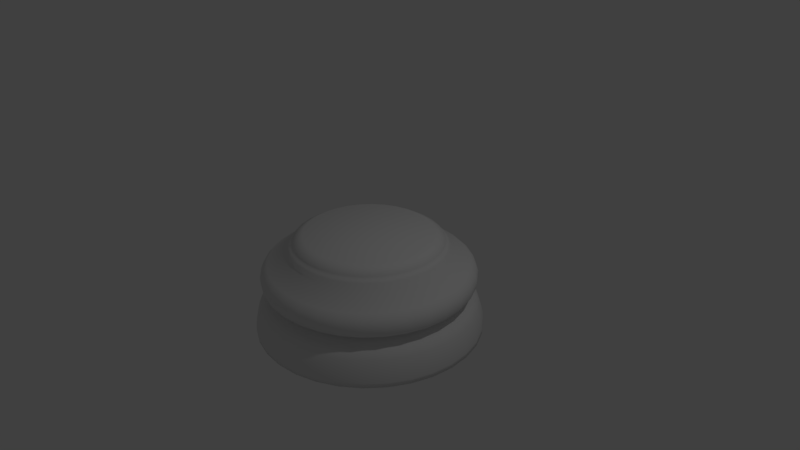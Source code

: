 # Source: chess_piece_base.blend  (saved by Blender 2.79.0; exported with 4.5.12 LTS)
import bpy
from mathutils import Matrix  # noqa: F401  (used for matrix-valued properties, if any)

bpy.ops.wm.read_factory_settings(use_empty=True)
scene = bpy.context.scene
scene.name = 'Scene'

# ---- collections
col_collection_1 = bpy.data.collections.new('Collection 1'); scene.collection.children.link(col_collection_1)

# ---- world
world_world = bpy.data.worlds.new('World'); scene.world = world_world
world_world.color = (0.05088, 0.05088, 0.05088)
world_world.use_sun_shadow = False
world_world.sun_shadow_jitter_overblur = 0.0
world_world.cycles.sampling_method = 'MANUAL'

# ---- cameras
cam_camera = bpy.data.cameras.new('Camera')
cam_camera.clip_end = 100.0
cam_camera.lens = 35.0
cam_camera.sensor_width = 32.0
cam_camera.sensor_height = 18.0
cam_camera.ortho_scale = 7.314
cam_camera.dof.focus_distance = 0.0
cam_camera.dof.aperture_fstop = 128.0

# ---- lights
light_lamp = bpy.data.lights.new('Lamp', 'POINT')
light_lamp.transmission_factor = 0.0
light_lamp.cutoff_distance = 30.0
light_lamp.energy = 100.0
light_lamp.shadow_buffer_clip_start = 1.001
light_lamp.shadow_soft_size = 0.1
light_lamp.shadow_maximum_resolution = 0.006
light_lamp.use_absolute_resolution = True

# ---- meshes
me_cylinder = bpy.data.meshes.new('Cylinder')
me_cylinder.from_pydata([(0.0, 1.5, -1.0), (7.751e-08, 0.8429, 0.3121), (0.2926, 1.471, -1.0), (0.1644, 0.8267, 0.3121), (0.574, 1.386, -1.0), (0.3226, 0.7788, 0.3121), (0.8334, 1.247, -1.0), (0.4683, 0.7009, 0.3121), (1.061, 1.061, -1.0), (0.596, 0.596, 0.3121), (1.247, 0.8334, -1.0), (0.7009, 0.4683, 0.3121), (1.386, 0.574, -1.0), (0.7788, 0.3226, 0.3121), (1.471, 0.2926, -1.0), (0.8267, 0.1644, 0.3121), (1.5, 1.132e-07, -1.0), (0.8429, 2.823e-07, 0.3121), (1.471, -0.2926, -1.0), (0.8267, -0.1644, 0.3121), (1.386, -0.574, -1.0), (0.7788, -0.3226, 0.3121), (1.247, -0.8334, -1.0), (0.7009, -0.4683, 0.3121), (1.061, -1.061, -1.0), (0.596, -0.596, 0.3121), (0.8334, -1.247, -1.0), (0.4683, -0.7009, 0.3121), (0.574, -1.386, -1.0), (0.3226, -0.7788, 0.3121), (0.2926, -1.471, -1.0), (0.1644, -0.8267, 0.3121), (-4.888e-07, -1.5, -1.0), (-1.971e-07, -0.8429, 0.3121), (-0.2926, -1.471, -1.0), (-0.1644, -0.8267, 0.3121), (-0.574, -1.386, -1.0), (-0.3226, -0.7788, 0.3121), (-0.8334, -1.247, -1.0), (-0.4683, -0.7009, 0.3121), (-1.061, -1.061, -1.0), (-0.596, -0.596, 0.3121), (-1.247, -0.8334, -1.0), (-0.7009, -0.4683, 0.3121), (-1.386, -0.574, -1.0), (-0.7788, -0.3226, 0.3121), (-1.471, -0.2926, -1.0), (-0.8267, -0.1644, 0.3121), (-1.5, 1.448e-06, -1.0), (-0.8429, 1.033e-06, 0.3121), (-1.471, 0.2926, -1.0), (-0.8267, 0.1644, 0.3121), (-1.386, 0.574, -1.0), (-0.7788, 0.3226, 0.3121), (-1.247, 0.8334, -1.0), (-0.7009, 0.4683, 0.3121), (-1.061, 1.061, -1.0), (-0.596, 0.596, 0.3121), (-0.8334, 1.247, -1.0), (-0.4683, 0.7009, 0.3121), (-0.574, 1.386, -1.0), (-0.3226, 0.7788, 0.3121), (-0.2926, 1.471, -1.0), (-0.1644, 0.8267, 0.3121), (4.049e-08, 1.161, -0.4645), (5.27e-08, 1.053, 0.0981), (0.2055, 1.033, 0.0981), (0.2266, 1.139, -0.4645), (0.4031, 0.9731, 0.0981), (0.4445, 1.073, -0.4645), (0.5852, 0.8758, 0.0981), (0.6453, 0.9657, -0.4645), (0.7448, 0.7448, 0.0981), (0.8213, 0.8213, -0.4645), (0.8758, 0.5852, 0.0981), (0.9657, 0.6453, -0.4645), (0.9731, 0.4031, 0.0981), (1.073, 0.4445, -0.4645), (1.033, 0.2055, 0.0981), (1.139, 0.2266, -0.4645), (1.053, 2.282e-07, 0.0981), (1.161, 1.951e-07, -0.4645), (1.033, -0.2055, 0.0981), (1.139, -0.2266, -0.4645), (0.9731, -0.4031, 0.0981), (1.073, -0.4445, -0.4645), (0.8758, -0.5852, 0.0981), (0.9657, -0.6453, -0.4645), (0.7448, -0.7448, 0.0981), (0.8213, -0.8213, -0.4645), (0.5852, -0.8758, 0.0981), (0.6453, -0.9657, -0.4645), (0.4031, -0.9731, 0.0981), (0.4445, -1.073, -0.4645), (0.2055, -1.033, 0.0981), (0.2266, -1.139, -0.4645), (-2.905e-07, -1.053, 0.0981), (-3.38e-07, -1.161, -0.4645), (-0.2055, -1.033, 0.0981), (-0.2266, -1.139, -0.4645), (-0.4031, -0.9731, 0.0981), (-0.4445, -1.073, -0.4645), (-0.5852, -0.8758, 0.0981), (-0.6453, -0.9657, -0.4645), (-0.7448, -0.7448, 0.0981), (-0.8213, -0.8213, -0.4645), (-0.8758, -0.5852, 0.0981), (-0.9657, -0.6453, -0.4645), (-0.9731, -0.4031, 0.0981), (-1.073, -0.4445, -0.4645), (-1.033, -0.2055, 0.0981), (-1.139, -0.2266, -0.4645), (-1.053, 1.166e-06, 0.0981), (-1.161, 1.229e-06, -0.4645), (-1.033, 0.2055, 0.0981), (-1.139, 0.2266, -0.4645), (-0.9731, 0.4031, 0.0981), (-1.073, 0.4445, -0.4645), (-0.8758, 0.5852, 0.0981), (-0.9657, 0.6453, -0.4645), (-0.7448, 0.7448, 0.0981), (-0.8213, 0.8213, -0.4645), (-0.5852, 0.8758, 0.0981), (-0.6453, 0.9657, -0.4645), (-0.4031, 0.9731, 0.0981), (-0.4445, 1.073, -0.4645), (-0.2055, 1.033, 0.0981), (-0.2266, 1.139, -0.4645), (0.0, 1.5, -0.9378), (8.033e-09, 1.432, -0.6525), (3.842e-09, 1.468, -0.7491), (1.048e-09, 1.492, -0.8493), (0.2926, 1.471, -0.9378), (0.291, 1.463, -0.8493), (0.2863, 1.44, -0.7491), (0.2794, 1.404, -0.6525), (0.574, 1.386, -0.9378), (0.5708, 1.378, -0.8493), (0.5617, 1.356, -0.7491), (0.548, 1.323, -0.6525), (0.8334, 1.247, -0.9378), (0.8287, 1.24, -0.8493), (0.8154, 1.22, -0.7491), (0.7956, 1.191, -0.6525), (1.061, 1.061, -0.9378), (1.055, 1.055, -0.8493), (1.038, 1.038, -0.7491), (1.013, 1.013, -0.6525), (1.247, 0.8334, -0.9378), (1.24, 0.8287, -0.8493), (1.22, 0.8154, -0.7491), (1.191, 0.7956, -0.6525), (1.386, 0.574, -0.9378), (1.378, 0.5708, -0.8493), (1.356, 0.5617, -0.7491), (1.323, 0.548, -0.6525), (1.471, 0.2926, -0.9378), (1.463, 0.291, -0.8493), (1.44, 0.2863, -0.7491), (1.404, 0.2794, -0.6525), (1.5, 1.132e-07, -0.9378), (1.492, 1.154e-07, -0.8493), (1.468, 1.215e-07, -0.7491), (1.432, 1.308e-07, -0.6525), (1.471, -0.2926, -0.9378), (1.463, -0.291, -0.8493), (1.44, -0.2863, -0.7491), (1.404, -0.2794, -0.6525), (1.386, -0.574, -0.9378), (1.378, -0.5708, -0.8493), (1.356, -0.5617, -0.7491), (1.323, -0.548, -0.6525), (1.247, -0.8334, -0.9378), (1.24, -0.8287, -0.8493), (1.22, -0.8154, -0.7491), (1.191, -0.7956, -0.6525), (1.061, -1.061, -0.9378), (1.055, -1.055, -0.8493), (1.038, -1.038, -0.7491), (1.013, -1.013, -0.6525), (0.8334, -1.247, -0.9378), (0.8287, -1.24, -0.8493), (0.8154, -1.22, -0.7491), (0.7956, -1.191, -0.6525), (0.574, -1.386, -0.9378), (0.5708, -1.378, -0.8493), (0.5617, -1.356, -0.7491), (0.548, -1.323, -0.6525), (0.2926, -1.471, -0.9378), (0.291, -1.463, -0.8493), (0.2863, -1.44, -0.7491), (0.2794, -1.404, -0.6525), (-4.888e-07, -1.5, -0.9378), (-4.849e-07, -1.492, -0.8493), (-4.744e-07, -1.468, -0.7491), (-4.585e-07, -1.432, -0.6525), (-0.2926, -1.471, -0.9378), (-0.291, -1.463, -0.8493), (-0.2863, -1.44, -0.7491), (-0.2794, -1.404, -0.6525), (-0.574, -1.386, -0.9378), (-0.5708, -1.378, -0.8493), (-0.5617, -1.356, -0.7491), (-0.548, -1.323, -0.6525), (-0.8334, -1.247, -0.9378), (-0.8287, -1.24, -0.8493), (-0.8154, -1.22, -0.7491), (-0.7956, -1.191, -0.6525), (-1.061, -1.061, -0.9378), (-1.055, -1.055, -0.8493), (-1.038, -1.038, -0.7491), (-1.013, -1.013, -0.6525), (-1.247, -0.8334, -0.9378), (-1.24, -0.8287, -0.8493), (-1.22, -0.8154, -0.7491), (-1.191, -0.7956, -0.6525), (-1.386, -0.574, -0.9378), (-1.378, -0.5708, -0.8493), (-1.356, -0.5617, -0.7491), (-1.323, -0.548, -0.6525), (-1.471, -0.2926, -0.9378), (-1.463, -0.291, -0.8493), (-1.44, -0.2863, -0.7491), (-1.404, -0.2794, -0.6525), (-1.5, 1.448e-06, -0.9378), (-1.492, 1.443e-06, -0.8493), (-1.468, 1.428e-06, -0.7491), (-1.432, 1.405e-06, -0.6525), (-1.471, 0.2926, -0.9378), (-1.463, 0.291, -0.8493), (-1.44, 0.2863, -0.7491), (-1.404, 0.2794, -0.6525), (-1.386, 0.574, -0.9378), (-1.378, 0.5708, -0.8493), (-1.356, 0.5617, -0.7491), (-1.323, 0.548, -0.6525), (-1.247, 0.8334, -0.9378), (-1.24, 0.8287, -0.8493), (-1.22, 0.8154, -0.7491), (-1.191, 0.7956, -0.6525), (-1.061, 1.061, -0.9378), (-1.055, 1.055, -0.8493), (-1.038, 1.038, -0.7491), (-1.013, 1.013, -0.6525), (-0.8334, 1.247, -0.9378), (-0.8287, 1.24, -0.8493), (-0.8154, 1.22, -0.7491), (-0.7956, 1.191, -0.6525), (-0.574, 1.386, -0.9378), (-0.5708, 1.378, -0.8493), (-0.5617, 1.356, -0.7491), (-0.548, 1.323, -0.6525), (-0.2926, 1.471, -0.9378), (-0.291, 1.463, -0.8493), (-0.2863, 1.44, -0.7491), (-0.2794, 1.404, -0.6525), (2.197e-08, 1.314, -0.07825), (1.49e-08, 1.375, -0.1405), (1.094e-08, 1.408, -0.2212), (0.2563, 1.289, -0.07825), (0.2746, 1.381, -0.2212), (0.2683, 1.349, -0.1405), (0.5028, 1.214, -0.07825), (0.5387, 1.3, -0.2212), (0.5263, 1.271, -0.1405), (0.7299, 1.092, -0.07825), (0.782, 1.17, -0.2212), (0.764, 1.143, -0.1405), (0.929, 0.929, -0.07825), (0.9953, 0.9953, -0.2212), (0.9724, 0.9724, -0.1405), (1.092, 0.7299, -0.07825), (1.17, 0.782, -0.2212), (1.143, 0.764, -0.1405), (1.214, 0.5028, -0.07825), (1.3, 0.5387, -0.2212), (1.271, 0.5263, -0.1405), (1.289, 0.2563, -0.07825), (1.381, 0.2746, -0.2212), (1.349, 0.2683, -0.1405), (1.314, 1.612e-07, -0.07825), (1.408, 1.374e-07, -0.2212), (1.375, 1.455e-07, -0.1405), (1.289, -0.2563, -0.07825), (1.381, -0.2746, -0.2212), (1.349, -0.2683, -0.1405), (1.214, -0.5028, -0.07825), (1.3, -0.5387, -0.2212), (1.271, -0.5263, -0.1405), (1.092, -0.7299, -0.07825), (1.17, -0.782, -0.2212), (1.143, -0.764, -0.1405), (0.929, -0.929, -0.07825), (0.9953, -0.9953, -0.2212), (0.9724, -0.9724, -0.1405), (0.7299, -1.092, -0.07825), (0.782, -1.17, -0.2212), (0.764, -1.143, -0.1405), (0.5028, -1.214, -0.07825), (0.5387, -1.3, -0.2212), (0.5263, -1.271, -0.1405), (0.2563, -1.289, -0.07825), (0.2746, -1.381, -0.2212), (0.2683, -1.349, -0.1405), (-4.061e-07, -1.314, -0.07825), (-4.477e-07, -1.408, -0.2212), (-4.335e-07, -1.375, -0.1405), (-0.2563, -1.289, -0.07825), (-0.2746, -1.381, -0.2212), (-0.2683, -1.349, -0.1405), (-0.5028, -1.214, -0.07825), (-0.5387, -1.3, -0.2212), (-0.5263, -1.271, -0.1405), (-0.7299, -1.092, -0.07825), (-0.782, -1.17, -0.2212), (-0.764, -1.143, -0.1405), (-0.929, -0.929, -0.07825), (-0.9953, -0.9953, -0.2212), (-0.9724, -0.9724, -0.1405), (-1.092, -0.7299, -0.07825), (-1.17, -0.782, -0.2212), (-1.143, -0.764, -0.1405), (-1.214, -0.5028, -0.07825), (-1.3, -0.5387, -0.2212), (-1.271, -0.5263, -0.1405), (-1.289, -0.2563, -0.07825), (-1.381, -0.2746, -0.2212), (-1.349, -0.2683, -0.1405), (-1.314, 1.331e-06, -0.07825), (-1.408, 1.39e-06, -0.2212), (-1.375, 1.369e-06, -0.1405), (-1.289, 0.2563, -0.07825), (-1.381, 0.2746, -0.2212), (-1.349, 0.2683, -0.1405), (-1.214, 0.5028, -0.07825), (-1.3, 0.5387, -0.2212), (-1.271, 0.5263, -0.1405), (-1.092, 0.7299, -0.07825), (-1.17, 0.782, -0.2212), (-1.143, 0.764, -0.1405), (-0.929, 0.929, -0.07825), (-0.9953, 0.9953, -0.2212), (-0.9724, 0.9724, -0.1405), (-0.7299, 1.092, -0.07825), (-0.782, 1.17, -0.2212), (-0.764, 1.143, -0.1405), (-0.5028, 1.214, -0.07825), (-0.5387, 1.3, -0.2212), (-0.5263, 1.271, -0.1405), (-0.2563, 1.289, -0.07825), (-0.2746, 1.381, -0.2212), (-0.2683, 1.349, -0.1405), (6.201e-08, 0.9749, 0.2329), (5.462e-08, 1.037, 0.161), (6.164e-08, 0.9775, 0.2186), (5.955e-08, 0.9952, 0.2004), (5.771e-08, 1.011, 0.1803), (0.2024, 1.018, 0.161), (0.1902, 0.9562, 0.2329), (0.1972, 0.9914, 0.1803), (0.1942, 0.9761, 0.2004), (0.1907, 0.9587, 0.2186), (0.397, 0.9585, 0.161), (0.3731, 0.9007, 0.2329), (0.3868, 0.9339, 0.1803), (0.3808, 0.9194, 0.2004), (0.3741, 0.9031, 0.2186), (0.5764, 0.8626, 0.161), (0.5416, 0.8106, 0.2329), (0.5616, 0.8405, 0.1803), (0.5529, 0.8275, 0.2004), (0.5431, 0.8128, 0.2186), (0.7336, 0.7336, 0.161), (0.6894, 0.6894, 0.2329), (0.7148, 0.7148, 0.1803), (0.7037, 0.7037, 0.2004), (0.6912, 0.6912, 0.2186), (0.8626, 0.5764, 0.161), (0.8106, 0.5416, 0.2329), (0.8405, 0.5616, 0.1803), (0.8275, 0.5529, 0.2004), (0.8128, 0.5431, 0.2186), (0.9585, 0.397, 0.161), (0.9007, 0.3731, 0.2329), (0.9339, 0.3868, 0.1803), (0.9194, 0.3808, 0.2004), (0.9031, 0.3741, 0.2186), (1.018, 0.2024, 0.161), (0.9562, 0.1902, 0.2329), (0.9914, 0.1972, 0.1803), (0.9761, 0.1942, 0.2004), (0.9587, 0.1907, 0.2186), (1.037, 2.327e-07, 0.161), (0.9749, 2.488e-07, 0.2329), (1.011, 2.391e-07, 0.1803), (0.9952, 2.431e-07, 0.2004), (0.9775, 2.477e-07, 0.2186), (1.018, -0.2024, 0.161), (0.9562, -0.1902, 0.2329), (0.9914, -0.1972, 0.1803), (0.9761, -0.1942, 0.2004), (0.9587, -0.1907, 0.2186), (0.9585, -0.397, 0.161), (0.9007, -0.3731, 0.2329), (0.9339, -0.3868, 0.1803), (0.9194, -0.3808, 0.2004), (0.9031, -0.3741, 0.2186), (0.8626, -0.5764, 0.161), (0.8106, -0.5416, 0.2329), (0.8405, -0.5616, 0.1803), (0.8275, -0.5529, 0.2004), (0.8128, -0.5431, 0.2186), (0.7336, -0.7336, 0.161), (0.6894, -0.6894, 0.2329), (0.7148, -0.7148, 0.1803), (0.7037, -0.7037, 0.2004), (0.6912, -0.6912, 0.2186), (0.5764, -0.8626, 0.161), (0.5416, -0.8106, 0.2329), (0.5616, -0.8405, 0.1803), (0.5529, -0.8275, 0.2004), (0.5431, -0.8128, 0.2186), (0.397, -0.9585, 0.161), (0.3731, -0.9007, 0.2329), (0.3868, -0.9339, 0.1803), (0.3808, -0.9194, 0.2004), (0.3741, -0.9031, 0.2186), (0.2024, -1.018, 0.161), (0.1902, -0.9562, 0.2329), (0.1972, -0.9914, 0.1803), (0.1942, -0.9761, 0.2004), (0.1907, -0.9587, 0.2186), (-2.834e-07, -1.037, 0.161), (-2.557e-07, -0.9749, 0.2329), (-2.717e-07, -1.011, 0.1803), (-2.647e-07, -0.9952, 0.2004), (-2.568e-07, -0.9775, 0.2186), (-0.2024, -1.018, 0.161), (-0.1902, -0.9562, 0.2329), (-0.1972, -0.9914, 0.1803), (-0.1942, -0.9761, 0.2004), (-0.1907, -0.9587, 0.2186), (-0.397, -0.9585, 0.161), (-0.3731, -0.9007, 0.2329), (-0.3868, -0.9339, 0.1803), (-0.3808, -0.9194, 0.2004), (-0.3741, -0.9031, 0.2186), (-0.5764, -0.8626, 0.161), (-0.5416, -0.8106, 0.2329), (-0.5616, -0.8405, 0.1803), (-0.5529, -0.8275, 0.2004), (-0.5431, -0.8128, 0.2186), (-0.7336, -0.7336, 0.161), (-0.6894, -0.6894, 0.2329), (-0.7148, -0.7148, 0.1803), (-0.7037, -0.7037, 0.2004), (-0.6912, -0.6912, 0.2186), (-0.8626, -0.5764, 0.161), (-0.8106, -0.5416, 0.2329), (-0.8405, -0.5616, 0.1803), (-0.8275, -0.5529, 0.2004), (-0.8128, -0.5431, 0.2186), (-0.9585, -0.397, 0.161), (-0.9007, -0.3731, 0.2329), (-0.9339, -0.3868, 0.1803), (-0.9194, -0.3808, 0.2004), (-0.9031, -0.3741, 0.2186), (-1.018, -0.2024, 0.161), (-0.9562, -0.1902, 0.2329), (-0.9914, -0.1972, 0.1803), (-0.9761, -0.1942, 0.2004), (-0.9587, -0.1907, 0.2186), (-1.037, 1.156e-06, 0.161), (-0.9749, 1.117e-06, 0.2329), (-1.011, 1.139e-06, 0.1803), (-0.9952, 1.129e-06, 0.2004), (-0.9775, 1.118e-06, 0.2186), (-1.018, 0.2024, 0.161), (-0.9562, 0.1902, 0.2329), (-0.9914, 0.1972, 0.1803), (-0.9761, 0.1942, 0.2004), (-0.9587, 0.1907, 0.2186), (-0.9585, 0.397, 0.161), (-0.9007, 0.3731, 0.2329), (-0.9339, 0.3868, 0.1803), (-0.9194, 0.3808, 0.2004), (-0.9031, 0.3741, 0.2186), (-0.8626, 0.5764, 0.161), (-0.8106, 0.5416, 0.2329), (-0.8405, 0.5616, 0.1803), (-0.8275, 0.5529, 0.2004), (-0.8128, 0.5431, 0.2186), (-0.7336, 0.7336, 0.161), (-0.6894, 0.6894, 0.2329), (-0.7148, 0.7148, 0.1803), (-0.7037, 0.7037, 0.2004), (-0.6912, 0.6912, 0.2186), (-0.5764, 0.8626, 0.161), (-0.5416, 0.8106, 0.2329), (-0.5616, 0.8405, 0.1803), (-0.5529, 0.8275, 0.2004), (-0.5431, 0.8128, 0.2186), (-0.397, 0.9585, 0.161), (-0.3731, 0.9007, 0.2329), (-0.3868, 0.9339, 0.1803), (-0.3808, 0.9194, 0.2004), (-0.3741, 0.9031, 0.2186), (-0.2024, 1.018, 0.161), (-0.1902, 0.9562, 0.2329), (-0.1972, 0.9914, 0.1803), (-0.1941, 0.9761, 0.2004), (-0.1907, 0.9587, 0.2186), (1.205e-08, 1.398, -0.3251), (2.305e-08, 1.306, -0.4116), (1.391e-08, 1.383, -0.351), (1.665e-08, 1.36, -0.3765), (1.985e-08, 1.333, -0.3978), (0.2548, 1.281, -0.4116), (0.2728, 1.372, -0.3251), (0.26, 1.307, -0.3978), (0.2653, 1.334, -0.3765), (0.2698, 1.356, -0.351), (0.4998, 1.207, -0.4116), (0.5352, 1.292, -0.3251), (0.5101, 1.231, -0.3978), (0.5204, 1.256, -0.3765), (0.5292, 1.278, -0.351), (0.7256, 1.086, -0.4116), (0.7769, 1.163, -0.3251), (0.7405, 1.108, -0.3978), (0.7555, 1.131, -0.3765), (0.7683, 1.15, -0.351), (0.9235, 0.9235, -0.4116), (0.9889, 0.9889, -0.3251), (0.9425, 0.9425, -0.3978), (0.9616, 0.9616, -0.3765), (0.9779, 0.9779, -0.351), (1.086, 0.7256, -0.4116), (1.163, 0.7769, -0.3251), (1.108, 0.7405, -0.3978), (1.131, 0.7555, -0.3765), (1.15, 0.7683, -0.351), (1.207, 0.4998, -0.4116), (1.292, 0.5352, -0.3251), (1.231, 0.5101, -0.3978), (1.256, 0.5204, -0.3765), (1.278, 0.5292, -0.351), (1.281, 0.2548, -0.4116), (1.372, 0.2728, -0.3251), (1.307, 0.26, -0.3978), (1.334, 0.2653, -0.3765), (1.356, 0.2698, -0.351), (1.306, 1.615e-07, -0.4116), (1.398, 1.395e-07, -0.3251), (1.333, 1.552e-07, -0.3978), (1.36, 1.489e-07, -0.3765), (1.383, 1.434e-07, -0.351), (1.281, -0.2548, -0.4116), (1.372, -0.2728, -0.3251), (1.307, -0.26, -0.3978), (1.334, -0.2653, -0.3765), (1.356, -0.2698, -0.351), (1.207, -0.4998, -0.4116), (1.292, -0.5352, -0.3251), (1.231, -0.5101, -0.3978), (1.256, -0.5204, -0.3765), (1.278, -0.5292, -0.351), (1.086, -0.7256, -0.4116), (1.163, -0.7769, -0.3251), (1.108, -0.7405, -0.3978), (1.131, -0.7555, -0.3765), (1.15, -0.7683, -0.351), (0.9235, -0.9235, -0.4116), (0.9889, -0.9889, -0.3251), (0.9425, -0.9425, -0.3978), (0.9616, -0.9616, -0.3765), (0.9779, -0.9779, -0.351), (0.7256, -1.086, -0.4116), (0.7769, -1.163, -0.3251), (0.7405, -1.108, -0.3978), (0.7555, -1.131, -0.3765), (0.7683, -1.15, -0.351), (0.4998, -1.207, -0.4116), (0.5352, -1.292, -0.3251), (0.5101, -1.231, -0.3978), (0.5204, -1.256, -0.3765), (0.5292, -1.278, -0.351), (0.2548, -1.281, -0.4116), (0.2728, -1.372, -0.3251), (0.26, -1.307, -0.3978), (0.2653, -1.334, -0.3765), (0.2698, -1.356, -0.351), (-4.025e-07, -1.306, -0.4116), (-4.437e-07, -1.398, -0.3251), (-4.145e-07, -1.333, -0.3978), (-4.265e-07, -1.36, -0.3765), (-4.368e-07, -1.383, -0.351), (-0.2548, -1.281, -0.4116), (-0.2728, -1.372, -0.3251), (-0.26, -1.307, -0.3978), (-0.2653, -1.334, -0.3765), (-0.2698, -1.356, -0.351), (-0.4998, -1.207, -0.4116), (-0.5352, -1.292, -0.3251), (-0.5101, -1.231, -0.3978), (-0.5204, -1.256, -0.3765), (-0.5292, -1.278, -0.351), (-0.7256, -1.086, -0.4116), (-0.7769, -1.163, -0.3251), (-0.7405, -1.108, -0.3978), (-0.7555, -1.131, -0.3765), (-0.7683, -1.15, -0.351), (-0.9235, -0.9235, -0.4116), (-0.9889, -0.9889, -0.3251), (-0.9425, -0.9425, -0.3978), (-0.9616, -0.9616, -0.3765), (-0.9779, -0.9779, -0.351), (-1.086, -0.7256, -0.4116), (-1.163, -0.7769, -0.3251), (-1.108, -0.7405, -0.3978), (-1.131, -0.7555, -0.3765), (-1.15, -0.7683, -0.351), (-1.207, -0.4998, -0.4116), (-1.292, -0.5352, -0.3251), (-1.231, -0.5101, -0.3978), (-1.256, -0.5204, -0.3765), (-1.278, -0.5292, -0.351), (-1.281, -0.2548, -0.4116), (-1.372, -0.2728, -0.3251), (-1.307, -0.26, -0.3978), (-1.334, -0.2653, -0.3765), (-1.356, -0.2698, -0.351), (-1.306, 1.324e-06, -0.4116), (-1.398, 1.384e-06, -0.3251), (-1.333, 1.342e-06, -0.3978), (-1.36, 1.359e-06, -0.3765), (-1.383, 1.374e-06, -0.351), (-1.281, 0.2548, -0.4116), (-1.372, 0.2728, -0.3251), (-1.307, 0.26, -0.3978), (-1.334, 0.2653, -0.3765), (-1.356, 0.2698, -0.351), (-1.207, 0.4998, -0.4116), (-1.292, 0.5352, -0.3251), (-1.231, 0.5101, -0.3978), (-1.256, 0.5204, -0.3765), (-1.278, 0.5292, -0.351), (-1.086, 0.7256, -0.4116), (-1.163, 0.7769, -0.3251), (-1.108, 0.7405, -0.3978), (-1.131, 0.7555, -0.3765), (-1.15, 0.7683, -0.351), (-0.9235, 0.9235, -0.4116), (-0.9889, 0.9889, -0.3251), (-0.9425, 0.9425, -0.3978), (-0.9616, 0.9616, -0.3765), (-0.9779, 0.9779, -0.351), (-0.7256, 1.086, -0.4116), (-0.7769, 1.163, -0.3251), (-0.7405, 1.108, -0.3978), (-0.7555, 1.131, -0.3765), (-0.7683, 1.15, -0.351), (-0.4998, 1.207, -0.4116), (-0.5352, 1.292, -0.3251), (-0.5101, 1.231, -0.3978), (-0.5204, 1.256, -0.3765), (-0.5292, 1.278, -0.351), (-0.2548, 1.281, -0.4116), (-0.2728, 1.372, -0.3251), (-0.26, 1.307, -0.3978), (-0.2653, 1.334, -0.3765), (-0.2698, 1.356, -0.351), (2.091e-08, 1.324, -0.5426), (1.758e-08, 1.352, -0.5595), (1.412e-08, 1.381, -0.5837), (1.109e-08, 1.406, -0.6113), (0.2583, 1.299, -0.5426), (0.2743, 1.379, -0.6113), (0.2694, 1.354, -0.5837), (0.2637, 1.326, -0.5595), (0.5067, 1.223, -0.5426), (0.5381, 1.299, -0.6113), (0.5284, 1.276, -0.5837), (0.5173, 1.249, -0.5595), (0.7356, 1.101, -0.5426), (0.7812, 1.169, -0.6113), (0.7671, 1.148, -0.5837), (0.751, 1.124, -0.5595), (0.9363, 0.9363, -0.5426), (0.9943, 0.9943, -0.6113), (0.9763, 0.9763, -0.5837), (0.9559, 0.9559, -0.5595), (1.101, 0.7356, -0.5426), (1.169, 0.7812, -0.6113), (1.148, 0.7671, -0.5837), (1.124, 0.751, -0.5595), (1.223, 0.5067, -0.5426), (1.299, 0.5381, -0.6113), (1.276, 0.5284, -0.5837), (1.249, 0.5173, -0.5595), (1.299, 0.2583, -0.5426), (1.379, 0.2743, -0.6113), (1.354, 0.2694, -0.5837), (1.326, 0.2637, -0.5595), (1.324, 1.57e-07, -0.5426), (1.406, 1.373e-07, -0.6113), (1.381, 1.435e-07, -0.5837), (1.352, 1.504e-07, -0.5595), (1.299, -0.2583, -0.5426), (1.379, -0.2743, -0.6113), (1.354, -0.2694, -0.5837), (1.326, -0.2637, -0.5595), (1.223, -0.5067, -0.5426), (1.299, -0.5381, -0.6113), (1.276, -0.5284, -0.5837), (1.249, -0.5173, -0.5595), (1.101, -0.7356, -0.5426), (1.169, -0.7812, -0.6113), (1.148, -0.7671, -0.5837), (1.124, -0.751, -0.5595), (0.9363, -0.9363, -0.5426), (0.9943, -0.9943, -0.6113), (0.9763, -0.9763, -0.5837), (0.9559, -0.9559, -0.5595), (0.7356, -1.101, -0.5426), (0.7812, -1.169, -0.6113), (0.7671, -1.148, -0.5837), (0.751, -1.124, -0.5595), (0.5067, -1.223, -0.5426), (0.5381, -1.299, -0.6113), (0.5284, -1.276, -0.5837), (0.5173, -1.249, -0.5595), (0.2583, -1.299, -0.5426), (0.2743, -1.379, -0.6113), (0.2694, -1.354, -0.5837), (0.2637, -1.326, -0.5595), (-4.105e-07, -1.324, -0.5426), (-4.47e-07, -1.406, -0.6113), (-4.358e-07, -1.381, -0.5837), (-4.229e-07, -1.352, -0.5595), (-0.2583, -1.299, -0.5426), (-0.2743, -1.379, -0.6113), (-0.2694, -1.354, -0.5837), (-0.2637, -1.326, -0.5595), (-0.5067, -1.223, -0.5426), (-0.5381, -1.299, -0.6113), (-0.5284, -1.276, -0.5837), (-0.5173, -1.249, -0.5595), (-0.7356, -1.101, -0.5426), (-0.7812, -1.169, -0.6113), (-0.7671, -1.148, -0.5837), (-0.751, -1.124, -0.5595), (-0.9363, -0.9363, -0.5426), (-0.9943, -0.9943, -0.6113), (-0.9763, -0.9763, -0.5837), (-0.9559, -0.9559, -0.5595), (-1.101, -0.7356, -0.5426), (-1.169, -0.7812, -0.6113), (-1.148, -0.767, -0.5837), (-1.124, -0.751, -0.5595), (-1.223, -0.5067, -0.5426), (-1.299, -0.5381, -0.6113), (-1.276, -0.5284, -0.5837), (-1.249, -0.5173, -0.5595), (-1.299, -0.2583, -0.5426), (-1.379, -0.2743, -0.6113), (-1.354, -0.2694, -0.5837), (-1.326, -0.2637, -0.5595), (-1.324, 1.336e-06, -0.5426), (-1.406, 1.389e-06, -0.6113), (-1.381, 1.372e-06, -0.5837), (-1.352, 1.354e-06, -0.5595), (-1.299, 0.2583, -0.5426), (-1.379, 0.2743, -0.6113), (-1.354, 0.2694, -0.5837), (-1.326, 0.2637, -0.5595), (-1.223, 0.5067, -0.5426), (-1.299, 0.5381, -0.6113), (-1.276, 0.5284, -0.5837), (-1.249, 0.5173, -0.5595), (-1.101, 0.7356, -0.5426), (-1.169, 0.7812, -0.6113), (-1.148, 0.7671, -0.5837), (-1.124, 0.7511, -0.5595), (-0.9363, 0.9363, -0.5426), (-0.9943, 0.9943, -0.6113), (-0.9763, 0.9763, -0.5837), (-0.9559, 0.9559, -0.5595), (-0.7356, 1.101, -0.5426), (-0.7812, 1.169, -0.6113), (-0.767, 1.148, -0.5837), (-0.751, 1.124, -0.5595), (-0.5067, 1.223, -0.5426), (-0.5381, 1.299, -0.6113), (-0.5284, 1.276, -0.5837), (-0.5173, 1.249, -0.5595), (-0.2583, 1.299, -0.5426), (-0.2743, 1.379, -0.6113), (-0.2694, 1.354, -0.5837), (-0.2637, 1.326, -0.5595)], [], [(126, 507, 353, 65), (68, 362, 367, 70), (70, 367, 372, 72), (72, 372, 377, 74), (74, 377, 382, 76), (76, 382, 387, 78), (78, 387, 392, 80), (80, 392, 397, 82), (82, 397, 402, 84), (84, 402, 407, 86), (86, 407, 412, 88), (88, 412, 417, 90), (90, 417, 422, 92), (92, 422, 427, 94), (94, 427, 432, 96), (96, 432, 437, 98), (98, 437, 442, 100), (100, 442, 447, 102), (102, 447, 452, 104), (104, 452, 457, 106), (106, 457, 462, 108), (108, 462, 467, 110), (110, 467, 472, 112), (112, 472, 477, 114), (114, 477, 482, 116), (116, 482, 487, 118), (118, 487, 492, 120), (120, 492, 497, 122), (122, 497, 502, 124), (124, 502, 507, 126), (3, 1, 63, 61, 59, 57, 55, 53, 51, 49, 47, 45, 43, 41, 39, 37, 35, 33, 31, 29, 27, 25, 23, 21, 19, 17, 15, 13, 11, 9, 7, 5), (65, 353, 357, 66), (0, 2, 4, 6, 8, 10, 12, 14, 16, 18, 20, 22, 24, 26, 28, 30, 32, 34, 36, 38, 40, 42, 44, 46, 48, 50, 52, 54, 56, 58, 60, 62), (796, 127, 64, 672), (2, 132, 136, 4), (256, 65, 66, 259), (259, 66, 68, 262), (60, 248, 252, 62), (346, 124, 126, 349), (58, 244, 248, 60), (343, 122, 124, 346), (56, 240, 244, 58), (340, 120, 122, 343), (54, 236, 240, 56), (337, 118, 120, 340), (52, 232, 236, 54), (334, 116, 118, 337), (50, 228, 232, 52), (331, 114, 116, 334), (48, 224, 228, 50), (328, 112, 114, 331), (46, 220, 224, 48), (325, 110, 112, 328), (44, 216, 220, 46), (322, 108, 110, 325), (42, 212, 216, 44), (319, 106, 108, 322), (40, 208, 212, 42), (316, 104, 106, 319), (38, 204, 208, 40), (313, 102, 104, 316), (36, 200, 204, 38), (310, 100, 102, 313), (34, 196, 200, 36), (307, 98, 100, 310), (32, 192, 196, 34), (304, 96, 98, 307), (30, 188, 192, 32), (301, 94, 96, 304), (28, 184, 188, 30), (298, 92, 94, 301), (26, 180, 184, 28), (295, 90, 92, 298), (24, 176, 180, 26), (292, 88, 90, 295), (22, 172, 176, 24), (289, 86, 88, 292), (20, 168, 172, 22), (286, 84, 86, 289), (18, 164, 168, 20), (283, 82, 84, 286), (16, 160, 164, 18), (280, 80, 82, 283), (14, 156, 160, 16), (277, 78, 80, 280), (12, 152, 156, 14), (274, 76, 78, 277), (10, 148, 152, 12), (271, 74, 76, 274), (8, 144, 148, 10), (268, 72, 74, 271), (6, 140, 144, 8), (265, 70, 72, 268), (4, 136, 140, 6), (262, 68, 70, 265), (62, 252, 128, 0), (349, 126, 65, 256), (66, 357, 362, 68), (503, 61, 63, 508), (498, 59, 61, 503), (493, 57, 59, 498), (488, 55, 57, 493), (483, 53, 55, 488), (478, 51, 53, 483), (473, 49, 51, 478), (468, 47, 49, 473), (463, 45, 47, 468), (458, 43, 45, 463), (453, 41, 43, 458), (448, 39, 41, 453), (443, 37, 39, 448), (438, 35, 37, 443), (433, 33, 35, 438), (428, 31, 33, 433), (423, 29, 31, 428), (418, 27, 29, 423), (413, 25, 27, 418), (408, 23, 25, 413), (403, 21, 23, 408), (398, 19, 21, 403), (393, 17, 19, 398), (388, 15, 17, 393), (383, 13, 15, 388), (378, 11, 13, 383), (373, 9, 11, 378), (368, 7, 9, 373), (363, 5, 7, 368), (358, 3, 5, 363), (352, 1, 3, 358), (255, 129, 130, 254), (254, 130, 131, 253), (253, 131, 128, 252), (792, 125, 127, 796), (251, 255, 254, 250), (250, 254, 253, 249), (249, 253, 252, 248), (788, 123, 125, 792), (247, 251, 250, 246), (246, 250, 249, 245), (245, 249, 248, 244), (784, 121, 123, 788), (243, 247, 246, 242), (242, 246, 245, 241), (241, 245, 244, 240), (780, 119, 121, 784), (239, 243, 242, 238), (238, 242, 241, 237), (237, 241, 240, 236), (776, 117, 119, 780), (235, 239, 238, 234), (234, 238, 237, 233), (233, 237, 236, 232), (772, 115, 117, 776), (231, 235, 234, 230), (230, 234, 233, 229), (229, 233, 232, 228), (768, 113, 115, 772), (227, 231, 230, 226), (226, 230, 229, 225), (225, 229, 228, 224), (764, 111, 113, 768), (223, 227, 226, 222), (222, 226, 225, 221), (221, 225, 224, 220), (760, 109, 111, 764), (219, 223, 222, 218), (218, 222, 221, 217), (217, 221, 220, 216), (756, 107, 109, 760), (215, 219, 218, 214), (214, 218, 217, 213), (213, 217, 216, 212), (752, 105, 107, 756), (211, 215, 214, 210), (210, 214, 213, 209), (209, 213, 212, 208), (748, 103, 105, 752), (207, 211, 210, 206), (206, 210, 209, 205), (205, 209, 208, 204), (744, 101, 103, 748), (203, 207, 206, 202), (202, 206, 205, 201), (201, 205, 204, 200), (740, 99, 101, 744), (199, 203, 202, 198), (198, 202, 201, 197), (197, 201, 200, 196), (736, 97, 99, 740), (195, 199, 198, 194), (194, 198, 197, 193), (193, 197, 196, 192), (732, 95, 97, 736), (191, 195, 194, 190), (190, 194, 193, 189), (189, 193, 192, 188), (728, 93, 95, 732), (187, 191, 190, 186), (186, 190, 189, 185), (185, 189, 188, 184), (724, 91, 93, 728), (183, 187, 186, 182), (182, 186, 185, 181), (181, 185, 184, 180), (720, 89, 91, 724), (179, 183, 182, 178), (178, 182, 181, 177), (177, 181, 180, 176), (716, 87, 89, 720), (175, 179, 178, 174), (174, 178, 177, 173), (173, 177, 176, 172), (712, 85, 87, 716), (171, 175, 174, 170), (170, 174, 173, 169), (169, 173, 172, 168), (708, 83, 85, 712), (167, 171, 170, 166), (166, 170, 169, 165), (165, 169, 168, 164), (704, 81, 83, 708), (163, 167, 166, 162), (162, 166, 165, 161), (161, 165, 164, 160), (700, 79, 81, 704), (159, 163, 162, 158), (158, 162, 161, 157), (157, 161, 160, 156), (696, 77, 79, 700), (155, 159, 158, 154), (154, 158, 157, 153), (153, 157, 156, 152), (692, 75, 77, 696), (151, 155, 154, 150), (150, 154, 153, 149), (149, 153, 152, 148), (688, 73, 75, 692), (147, 151, 150, 146), (146, 150, 149, 145), (145, 149, 148, 144), (684, 71, 73, 688), (143, 147, 146, 142), (142, 146, 145, 141), (141, 145, 144, 140), (680, 69, 71, 684), (139, 143, 142, 138), (138, 142, 141, 137), (137, 141, 140, 136), (676, 67, 69, 680), (135, 139, 138, 134), (134, 138, 137, 133), (133, 137, 136, 132), (672, 64, 67, 676), (129, 135, 134, 130), (130, 134, 133, 131), (131, 133, 132, 128), (0, 128, 132, 2), (349, 256, 257, 351), (351, 257, 258, 350), (350, 258, 512, 668), (64, 513, 517, 67), (346, 349, 351, 348), (348, 351, 350, 347), (347, 350, 668, 663), (125, 662, 667, 127), (343, 346, 348, 345), (345, 348, 347, 344), (344, 347, 663, 658), (123, 657, 662, 125), (340, 343, 345, 342), (342, 345, 344, 341), (341, 344, 658, 653), (121, 652, 657, 123), (337, 340, 342, 339), (339, 342, 341, 338), (338, 341, 653, 648), (119, 647, 652, 121), (334, 337, 339, 336), (336, 339, 338, 335), (335, 338, 648, 643), (117, 642, 647, 119), (331, 334, 336, 333), (333, 336, 335, 332), (332, 335, 643, 638), (115, 637, 642, 117), (328, 331, 333, 330), (330, 333, 332, 329), (329, 332, 638, 633), (113, 632, 637, 115), (325, 328, 330, 327), (327, 330, 329, 326), (326, 329, 633, 628), (111, 627, 632, 113), (322, 325, 327, 324), (324, 327, 326, 323), (323, 326, 628, 623), (109, 622, 627, 111), (319, 322, 324, 321), (321, 324, 323, 320), (320, 323, 623, 618), (107, 617, 622, 109), (316, 319, 321, 318), (318, 321, 320, 317), (317, 320, 618, 613), (105, 612, 617, 107), (313, 316, 318, 315), (315, 318, 317, 314), (314, 317, 613, 608), (103, 607, 612, 105), (310, 313, 315, 312), (312, 315, 314, 311), (311, 314, 608, 603), (101, 602, 607, 103), (307, 310, 312, 309), (309, 312, 311, 308), (308, 311, 603, 598), (99, 597, 602, 101), (304, 307, 309, 306), (306, 309, 308, 305), (305, 308, 598, 593), (97, 592, 597, 99), (301, 304, 306, 303), (303, 306, 305, 302), (302, 305, 593, 588), (95, 587, 592, 97), (298, 301, 303, 300), (300, 303, 302, 299), (299, 302, 588, 583), (93, 582, 587, 95), (295, 298, 300, 297), (297, 300, 299, 296), (296, 299, 583, 578), (91, 577, 582, 93), (292, 295, 297, 294), (294, 297, 296, 293), (293, 296, 578, 573), (89, 572, 577, 91), (289, 292, 294, 291), (291, 294, 293, 290), (290, 293, 573, 568), (87, 567, 572, 89), (286, 289, 291, 288), (288, 291, 290, 287), (287, 290, 568, 563), (85, 562, 567, 87), (283, 286, 288, 285), (285, 288, 287, 284), (284, 287, 563, 558), (83, 557, 562, 85), (280, 283, 285, 282), (282, 285, 284, 281), (281, 284, 558, 553), (81, 552, 557, 83), (277, 280, 282, 279), (279, 282, 281, 278), (278, 281, 553, 548), (79, 547, 552, 81), (274, 277, 279, 276), (276, 279, 278, 275), (275, 278, 548, 543), (77, 542, 547, 79), (271, 274, 276, 273), (273, 276, 275, 272), (272, 275, 543, 538), (75, 537, 542, 77), (268, 271, 273, 270), (270, 273, 272, 269), (269, 272, 538, 533), (73, 532, 537, 75), (265, 268, 270, 267), (267, 270, 269, 266), (266, 269, 533, 528), (71, 527, 532, 73), (262, 265, 267, 264), (264, 267, 266, 263), (263, 266, 528, 523), (69, 522, 527, 71), (259, 262, 264, 261), (261, 264, 263, 260), (260, 263, 523, 518), (67, 517, 522, 69), (256, 259, 261, 257), (257, 261, 260, 258), (258, 260, 518, 512), (127, 667, 513, 64), (508, 352, 354, 511), (511, 354, 355, 510), (510, 355, 356, 509), (509, 356, 353, 507), (503, 508, 511, 506), (506, 511, 510, 505), (505, 510, 509, 504), (504, 509, 507, 502), (498, 503, 506, 501), (501, 506, 505, 500), (500, 505, 504, 499), (499, 504, 502, 497), (493, 498, 501, 496), (496, 501, 500, 495), (495, 500, 499, 494), (494, 499, 497, 492), (488, 493, 496, 491), (491, 496, 495, 490), (490, 495, 494, 489), (489, 494, 492, 487), (483, 488, 491, 486), (486, 491, 490, 485), (485, 490, 489, 484), (484, 489, 487, 482), (478, 483, 486, 481), (481, 486, 485, 480), (480, 485, 484, 479), (479, 484, 482, 477), (473, 478, 481, 476), (476, 481, 480, 475), (475, 480, 479, 474), (474, 479, 477, 472), (468, 473, 476, 471), (471, 476, 475, 470), (470, 475, 474, 469), (469, 474, 472, 467), (463, 468, 471, 466), (466, 471, 470, 465), (465, 470, 469, 464), (464, 469, 467, 462), (458, 463, 466, 461), (461, 466, 465, 460), (460, 465, 464, 459), (459, 464, 462, 457), (453, 458, 461, 456), (456, 461, 460, 455), (455, 460, 459, 454), (454, 459, 457, 452), (448, 453, 456, 451), (451, 456, 455, 450), (450, 455, 454, 449), (449, 454, 452, 447), (443, 448, 451, 446), (446, 451, 450, 445), (445, 450, 449, 444), (444, 449, 447, 442), (438, 443, 446, 441), (441, 446, 445, 440), (440, 445, 444, 439), (439, 444, 442, 437), (433, 438, 441, 436), (436, 441, 440, 435), (435, 440, 439, 434), (434, 439, 437, 432), (428, 433, 436, 431), (431, 436, 435, 430), (430, 435, 434, 429), (429, 434, 432, 427), (423, 428, 431, 426), (426, 431, 430, 425), (425, 430, 429, 424), (424, 429, 427, 422), (418, 423, 426, 421), (421, 426, 425, 420), (420, 425, 424, 419), (419, 424, 422, 417), (413, 418, 421, 416), (416, 421, 420, 415), (415, 420, 419, 414), (414, 419, 417, 412), (408, 413, 416, 411), (411, 416, 415, 410), (410, 415, 414, 409), (409, 414, 412, 407), (403, 408, 411, 406), (406, 411, 410, 405), (405, 410, 409, 404), (404, 409, 407, 402), (398, 403, 406, 401), (401, 406, 405, 400), (400, 405, 404, 399), (399, 404, 402, 397), (393, 398, 401, 396), (396, 401, 400, 395), (395, 400, 399, 394), (394, 399, 397, 392), (388, 393, 396, 391), (391, 396, 395, 390), (390, 395, 394, 389), (389, 394, 392, 387), (383, 388, 391, 386), (386, 391, 390, 385), (385, 390, 389, 384), (384, 389, 387, 382), (378, 383, 386, 381), (381, 386, 385, 380), (380, 385, 384, 379), (379, 384, 382, 377), (373, 378, 381, 376), (376, 381, 380, 375), (375, 380, 379, 374), (374, 379, 377, 372), (368, 373, 376, 371), (371, 376, 375, 370), (370, 375, 374, 369), (369, 374, 372, 367), (363, 368, 371, 366), (366, 371, 370, 365), (365, 370, 369, 364), (364, 369, 367, 362), (358, 363, 366, 361), (361, 366, 365, 360), (360, 365, 364, 359), (359, 364, 362, 357), (352, 358, 361, 354), (354, 361, 360, 355), (355, 360, 359, 356), (356, 359, 357, 353), (508, 63, 1, 352), (513, 667, 669, 516), (516, 669, 670, 515), (515, 670, 671, 514), (514, 671, 668, 512), (667, 662, 664, 669), (669, 664, 665, 670), (670, 665, 666, 671), (671, 666, 663, 668), (662, 657, 659, 664), (664, 659, 660, 665), (665, 660, 661, 666), (666, 661, 658, 663), (657, 652, 654, 659), (659, 654, 655, 660), (660, 655, 656, 661), (661, 656, 653, 658), (652, 647, 649, 654), (654, 649, 650, 655), (655, 650, 651, 656), (656, 651, 648, 653), (647, 642, 644, 649), (649, 644, 645, 650), (650, 645, 646, 651), (651, 646, 643, 648), (642, 637, 639, 644), (644, 639, 640, 645), (645, 640, 641, 646), (646, 641, 638, 643), (637, 632, 634, 639), (639, 634, 635, 640), (640, 635, 636, 641), (641, 636, 633, 638), (632, 627, 629, 634), (634, 629, 630, 635), (635, 630, 631, 636), (636, 631, 628, 633), (627, 622, 624, 629), (629, 624, 625, 630), (630, 625, 626, 631), (631, 626, 623, 628), (622, 617, 619, 624), (624, 619, 620, 625), (625, 620, 621, 626), (626, 621, 618, 623), (617, 612, 614, 619), (619, 614, 615, 620), (620, 615, 616, 621), (621, 616, 613, 618), (612, 607, 609, 614), (614, 609, 610, 615), (615, 610, 611, 616), (616, 611, 608, 613), (607, 602, 604, 609), (609, 604, 605, 610), (610, 605, 606, 611), (611, 606, 603, 608), (602, 597, 599, 604), (604, 599, 600, 605), (605, 600, 601, 606), (606, 601, 598, 603), (597, 592, 594, 599), (599, 594, 595, 600), (600, 595, 596, 601), (601, 596, 593, 598), (592, 587, 589, 594), (594, 589, 590, 595), (595, 590, 591, 596), (596, 591, 588, 593), (587, 582, 584, 589), (589, 584, 585, 590), (590, 585, 586, 591), (591, 586, 583, 588), (582, 577, 579, 584), (584, 579, 580, 585), (585, 580, 581, 586), (586, 581, 578, 583), (577, 572, 574, 579), (579, 574, 575, 580), (580, 575, 576, 581), (581, 576, 573, 578), (572, 567, 569, 574), (574, 569, 570, 575), (575, 570, 571, 576), (576, 571, 568, 573), (567, 562, 564, 569), (569, 564, 565, 570), (570, 565, 566, 571), (571, 566, 563, 568), (562, 557, 559, 564), (564, 559, 560, 565), (565, 560, 561, 566), (566, 561, 558, 563), (557, 552, 554, 559), (559, 554, 555, 560), (560, 555, 556, 561), (561, 556, 553, 558), (552, 547, 549, 554), (554, 549, 550, 555), (555, 550, 551, 556), (556, 551, 548, 553), (547, 542, 544, 549), (549, 544, 545, 550), (550, 545, 546, 551), (551, 546, 543, 548), (542, 537, 539, 544), (544, 539, 540, 545), (545, 540, 541, 546), (546, 541, 538, 543), (537, 532, 534, 539), (539, 534, 535, 540), (540, 535, 536, 541), (541, 536, 533, 538), (532, 527, 529, 534), (534, 529, 530, 535), (535, 530, 531, 536), (536, 531, 528, 533), (527, 522, 524, 529), (529, 524, 525, 530), (530, 525, 526, 531), (531, 526, 523, 528), (522, 517, 519, 524), (524, 519, 520, 525), (525, 520, 521, 526), (526, 521, 518, 523), (517, 513, 516, 519), (519, 516, 515, 520), (520, 515, 514, 521), (521, 514, 512, 518), (796, 672, 673, 799), (799, 673, 674, 798), (798, 674, 675, 797), (797, 675, 129, 255), (792, 796, 799, 795), (795, 799, 798, 794), (794, 798, 797, 793), (793, 797, 255, 251), (788, 792, 795, 791), (791, 795, 794, 790), (790, 794, 793, 789), (789, 793, 251, 247), (784, 788, 791, 787), (787, 791, 790, 786), (786, 790, 789, 785), (785, 789, 247, 243), (780, 784, 787, 783), (783, 787, 786, 782), (782, 786, 785, 781), (781, 785, 243, 239), (776, 780, 783, 779), (779, 783, 782, 778), (778, 782, 781, 777), (777, 781, 239, 235), (772, 776, 779, 775), (775, 779, 778, 774), (774, 778, 777, 773), (773, 777, 235, 231), (768, 772, 775, 771), (771, 775, 774, 770), (770, 774, 773, 769), (769, 773, 231, 227), (764, 768, 771, 767), (767, 771, 770, 766), (766, 770, 769, 765), (765, 769, 227, 223), (760, 764, 767, 763), (763, 767, 766, 762), (762, 766, 765, 761), (761, 765, 223, 219), (756, 760, 763, 759), (759, 763, 762, 758), (758, 762, 761, 757), (757, 761, 219, 215), (752, 756, 759, 755), (755, 759, 758, 754), (754, 758, 757, 753), (753, 757, 215, 211), (748, 752, 755, 751), (751, 755, 754, 750), (750, 754, 753, 749), (749, 753, 211, 207), (744, 748, 751, 747), (747, 751, 750, 746), (746, 750, 749, 745), (745, 749, 207, 203), (740, 744, 747, 743), (743, 747, 746, 742), (742, 746, 745, 741), (741, 745, 203, 199), (736, 740, 743, 739), (739, 743, 742, 738), (738, 742, 741, 737), (737, 741, 199, 195), (732, 736, 739, 735), (735, 739, 738, 734), (734, 738, 737, 733), (733, 737, 195, 191), (728, 732, 735, 731), (731, 735, 734, 730), (730, 734, 733, 729), (729, 733, 191, 187), (724, 728, 731, 727), (727, 731, 730, 726), (726, 730, 729, 725), (725, 729, 187, 183), (720, 724, 727, 723), (723, 727, 726, 722), (722, 726, 725, 721), (721, 725, 183, 179), (716, 720, 723, 719), (719, 723, 722, 718), (718, 722, 721, 717), (717, 721, 179, 175), (712, 716, 719, 715), (715, 719, 718, 714), (714, 718, 717, 713), (713, 717, 175, 171), (708, 712, 715, 711), (711, 715, 714, 710), (710, 714, 713, 709), (709, 713, 171, 167), (704, 708, 711, 707), (707, 711, 710, 706), (706, 710, 709, 705), (705, 709, 167, 163), (700, 704, 707, 703), (703, 707, 706, 702), (702, 706, 705, 701), (701, 705, 163, 159), (696, 700, 703, 699), (699, 703, 702, 698), (698, 702, 701, 697), (697, 701, 159, 155), (692, 696, 699, 695), (695, 699, 698, 694), (694, 698, 697, 693), (693, 697, 155, 151), (688, 692, 695, 691), (691, 695, 694, 690), (690, 694, 693, 689), (689, 693, 151, 147), (684, 688, 691, 687), (687, 691, 690, 686), (686, 690, 689, 685), (685, 689, 147, 143), (680, 684, 687, 683), (683, 687, 686, 682), (682, 686, 685, 681), (681, 685, 143, 139), (676, 680, 683, 679), (679, 683, 682, 678), (678, 682, 681, 677), (677, 681, 139, 135), (672, 676, 679, 673), (673, 679, 678, 674), (674, 678, 677, 675), (675, 677, 135, 129)])
me_cylinder.polygons.foreach_set('use_smooth', [True] * 770)
_uv = me_cylinder.uv_layers.new(name='UVMap')
_uv.uv.foreach_set('vector', [0.0, 0.0, 0.0, 0.0, 0.0, 0.0, 0.0, 0.0, 0.0, 0.0, 0.0, 0.0, 0.0, 0.0, 0.0, 0.0, 0.0, 0.0, 0.0, 0.0, 0.0, 0.0, 0.0, 0.0, 0.0, 0.0, 0.0, 0.0, 0.0, 0.0, 0.0, 0.0, 0.0, 0.0, 0.0, 0.0, 0.0, 0.0, 0.0, 0.0, 0.0, 0.0, 0.0, 0.0, 0.0, 0.0, 0.0, 0.0, 0.0, 0.0, 0.0, 0.0, 0.0, 0.0, 0.0, 0.0, 0.0, 0.0, 0.0, 0.0, 0.0, 0.0, 0.0, 0.0, 0.0, 0.0, 0.0, 0.0, 0.0, 0.0, 0.0, 0.0, 0.0, 0.0, 0.0, 0.0, 0.0, 0.0, 0.0, 0.0, 0.0, 0.0, 0.0, 0.0, 0.0, 0.0, 0.0, 0.0, 0.0, 0.0, 0.0, 0.0, 0.0, 0.0, 0.0, 0.0, 0.0, 0.0, 0.0, 0.0, 0.0, 0.0, 0.0, 0.0, 0.0, 0.0, 0.0, 0.0, 0.0, 0.0, 0.0, 0.0, 0.0, 0.0, 0.0, 0.0, 0.0, 0.0, 0.0, 0.0, 0.0, 0.0, 0.0, 0.0, 0.0, 0.0, 0.0, 0.0, 0.0, 0.0, 0.0, 0.0, 0.0, 0.0, 0.0, 0.0, 0.0, 0.0, 0.0, 0.0, 0.0, 0.0, 0.0, 0.0, 0.0, 0.0, 0.0, 0.0, 0.0, 0.0, 0.0, 0.0, 0.0, 0.0, 0.0, 0.0, 0.0, 0.0, 0.0, 0.0, 0.0, 0.0, 0.0, 0.0, 0.0, 0.0, 0.0, 0.0, 0.0, 0.0, 0.0, 0.0, 0.0, 0.0, 0.0, 0.0, 0.0, 0.0, 0.0, 0.0, 0.0, 0.0, 0.0, 0.0, 0.0, 0.0, 0.0, 0.0, 0.0, 0.0, 0.0, 0.0, 0.0, 0.0, 0.0, 0.0, 0.0, 0.0, 0.0, 0.0, 0.0, 0.0, 0.0, 0.0, 0.0, 0.0, 0.0, 0.0, 0.0, 0.0, 0.0, 0.0, 0.0, 0.0, 0.0, 0.0, 0.0, 0.0, 0.0, 0.0, 0.0, 0.0, 0.0, 0.0, 0.0, 0.0, 0.0, 0.0, 0.0, 0.0, 0.0, 0.0, 0.0, 0.0, 0.0, 0.0, 0.0, 0.0, 0.0, 0.0, 0.0, 0.0, 0.0, 0.0, 0.0, 0.0, 0.0, 0.0, 0.0, 0.0, 0.0, 0.0, 0.0, 0.0, 0.0, 0.0, 0.0, 0.0, 0.0, 0.0, 0.0, 0.0, 0.0, 0.0, 0.0, 0.0, 0.0, 0.0, 0.0, 0.0, 0.0, 0.0, 0.0, 0.0, 0.0, 0.0, 0.0, 0.0, 0.0, 0.0, 0.0, 0.0, 0.0, 0.0, 0.0, 0.0, 0.0, 0.0, 0.0, 0.0, 0.0, 0.0, 0.0, 0.0, 0.0, 0.0, 0.0, 0.0, 0.0, 0.0, 0.0, 0.0, 0.0, 0.0, 0.0, 0.0, 0.0, 0.0, 0.0, 0.0, 0.0, 0.0, 0.0, 0.0, 0.0, 0.0, 0.0, 0.0, 0.0, 0.0, 0.0, 0.0, 0.0, 0.0, 0.0, 0.0, 0.0, 0.0, 0.0, 0.0, 0.0, 0.0, 0.0, 0.0, 0.0, 0.0, 0.0, 0.0, 0.0, 0.0, 0.0, 0.0, 0.0, 0.0, 0.0, 0.0, 0.0, 0.0, 0.0, 0.0, 0.0, 0.0, 0.0, 0.0, 0.0, 0.0, 0.0, 0.0, 0.0, 0.0, 0.0, 0.0, 0.0, 0.0, 0.0, 0.0, 0.0, 0.0, 0.0, 0.0, 0.0, 0.0, 0.0, 0.0, 0.0, 0.0, 0.0, 0.0, 0.0, 0.0, 0.0, 0.0, 0.0, 0.0, 0.0, 0.0, 0.0, 0.0, 0.0, 0.0, 0.0, 0.0, 0.0, 0.0, 0.0, 0.0, 0.0, 0.0, 0.0, 0.0, 0.0, 0.0, 0.0, 0.0, 0.0, 0.0, 0.0, 0.0, 0.0, 0.0, 0.0, 0.0, 0.0, 0.0, 0.0, 0.0, 0.0, 0.0, 0.0, 0.0, 0.0, 0.0, 0.0, 0.0, 0.0, 0.0, 0.0, 0.0, 0.0, 0.0, 0.0, 0.0, 0.0, 0.0, 0.0, 0.0, 0.0, 0.0, 0.0, 0.0, 0.0, 0.0, 0.0, 0.0, 0.0, 0.0, 0.0, 0.0, 0.0, 0.0, 0.0, 0.0, 0.0, 0.0, 0.0, 0.0, 0.0, 0.0, 0.0, 0.0, 0.0, 0.0, 0.0, 0.0, 0.0, 0.0, 0.0, 0.0, 0.0, 0.0, 0.0, 0.0, 0.0, 0.0, 0.0, 0.0, 0.0, 0.0, 0.0, 0.0, 0.0, 0.0, 0.0, 0.0, 0.0, 0.0, 0.0, 0.0, 0.0, 0.0, 0.0, 0.0, 0.0, 0.0, 0.0, 0.0, 0.0, 0.0, 0.0, 0.0, 0.0, 0.0, 0.0, 0.0, 0.0, 0.0, 0.0, 0.0, 0.0, 0.0, 0.0, 0.0, 0.0, 0.0, 0.0, 0.0, 0.0, 0.0, 0.0, 0.0, 0.0, 0.0, 0.0, 0.0, 0.0, 0.0, 0.0, 0.0, 0.0, 0.0, 0.0, 0.0, 0.0, 0.0, 0.0, 0.0, 0.0, 0.0, 0.0, 0.0, 0.0, 0.0, 0.0, 0.0, 0.0, 0.0, 0.0, 0.0, 0.0, 0.0, 0.0, 0.0, 0.0, 0.0, 0.0, 0.0, 0.0, 0.0, 0.0, 0.0, 0.0, 0.0, 0.0, 0.0, 0.0, 0.0, 0.0, 0.0, 0.0, 0.0, 0.0, 0.0, 0.0, 0.0, 0.0, 0.0, 0.0, 0.0, 0.0, 0.0, 0.0, 0.0, 0.0, 0.0, 0.0, 0.0, 0.0, 0.0, 0.0, 0.0, 0.0, 0.0, 0.0, 0.0, 0.0, 0.0, 0.0, 0.0, 0.0, 0.0, 0.0, 0.0, 0.0, 0.0, 0.0, 0.0, 0.0, 0.0, 0.0, 0.0, 0.0, 0.0, 0.0, 0.0, 0.0, 0.0, 0.0, 0.0, 0.0, 0.0, 0.0, 0.0, 0.0, 0.0, 0.0, 0.0, 0.0, 0.0, 0.0, 0.0, 0.0, 0.0, 0.0, 0.0, 0.0, 0.0, 0.0, 0.0, 0.0, 0.0, 0.0, 0.0, 0.0, 0.0, 0.0, 0.0, 0.0, 0.0, 0.0, 0.0, 0.0, 0.0, 0.0, 0.0, 0.0, 0.0, 0.0, 0.0, 0.0, 0.0, 0.0, 0.0, 0.0, 0.0, 0.0, 0.0, 0.0, 0.0, 0.0, 0.0, 0.0, 0.0, 0.0, 0.0, 0.0, 0.0, 0.0, 0.0, 0.0, 0.0, 0.0, 0.0, 0.0, 0.0, 0.0, 0.0, 0.0, 0.0, 0.0, 0.0, 0.0, 0.0, 0.0, 0.0, 0.0, 0.0, 0.0, 0.0, 0.0, 0.0, 0.0, 0.0, 0.0, 0.0, 0.0, 0.0, 0.0, 0.0, 0.0, 0.0, 0.0, 0.0, 0.0, 0.0, 0.0, 0.0, 0.0, 0.0, 0.0, 0.0, 0.0, 0.0, 0.0, 0.0, 0.0, 0.0, 0.0, 0.0, 0.0, 0.0, 0.0, 0.0, 0.0, 0.0, 0.0, 0.0, 0.0, 0.0, 0.0, 0.0, 0.0, 0.0, 0.0, 0.0, 0.0, 0.0, 0.0, 0.0, 0.0, 0.0, 0.0, 0.0, 0.0, 0.0, 0.0, 0.0, 0.0, 0.0, 0.0, 0.0, 0.0, 0.0, 0.0, 0.0, 0.0, 0.0, 0.0, 0.0, 0.0, 0.0, 0.0, 0.0, 0.0, 0.0, 0.0, 0.0, 0.0, 0.0, 0.0, 0.0, 0.0, 0.0, 0.0, 0.0, 0.0, 0.0, 0.0, 0.0, 0.0, 0.0, 0.0, 0.0, 0.0, 0.0, 0.0, 0.0, 0.0, 0.0, 0.0, 0.0, 0.0, 0.0, 0.0, 0.0, 0.0, 0.0, 0.0, 0.0, 0.0, 0.0, 0.0, 0.0, 0.0, 0.0, 0.0, 0.0, 0.0, 0.0, 0.0, 0.0, 0.0, 0.0, 0.0, 0.0, 0.0, 0.0, 0.0, 0.0, 0.0, 0.0, 0.0, 0.0, 0.0, 0.0, 0.0, 0.0, 0.0, 0.0, 0.0, 0.0, 0.0, 0.0, 0.0, 0.0, 0.0, 0.0, 0.0, 0.0, 0.0, 0.0, 0.0, 0.0, 0.0, 0.0, 0.0, 0.0, 0.0, 0.0, 0.0, 0.0, 0.0, 0.0, 0.0, 0.0, 0.0, 0.0, 0.0, 0.0, 0.0, 0.0, 0.0, 0.0, 0.0, 0.0, 0.0, 0.0, 0.0, 0.0, 0.0, 0.0, 0.0, 0.0, 0.0, 0.0, 0.0, 0.0, 0.0, 0.0, 0.0, 0.0, 0.0, 0.0, 0.0, 0.0, 0.0, 0.0, 0.0, 0.0, 0.0, 0.0, 0.0, 0.0, 0.0, 0.0, 0.0, 0.0, 0.0, 0.0, 0.0, 0.0, 0.0, 0.0, 0.0, 0.0, 0.0, 0.0, 0.0, 0.0, 0.0, 0.0, 0.0, 0.0, 0.0, 0.0, 0.0, 0.0, 0.0, 0.0, 0.0, 0.0, 0.0, 0.0, 0.0, 0.0, 0.0, 0.0, 0.0, 0.0, 0.0, 0.0, 0.0, 0.0, 0.0, 0.0, 0.0, 0.0, 0.0, 0.0, 0.0, 0.0, 0.0, 0.0, 0.0, 0.0, 0.0, 0.0, 0.0, 0.0, 0.0, 0.0, 0.0, 0.0, 0.0, 0.0, 0.0, 0.0, 0.0, 0.0, 0.0, 0.0, 0.0, 0.0, 0.0, 0.0, 0.0, 0.0, 0.0, 0.0, 0.0, 0.0, 0.0, 0.0, 0.0, 0.0, 0.0, 0.0, 0.0, 0.0, 0.0, 0.0, 0.0, 0.0, 0.0, 0.0, 0.0, 0.0, 0.0, 0.0, 0.0, 0.0, 0.0, 0.0, 0.0, 0.0, 0.0, 0.0, 0.0, 0.0, 0.0, 0.0, 0.0, 0.0, 0.0, 0.0, 0.0, 0.0, 0.0, 0.0, 0.0, 0.0, 0.0, 0.0, 0.0, 0.0, 0.0, 0.0, 0.0, 0.0, 0.0, 0.0, 0.0, 0.0, 0.0, 0.0, 0.0, 0.0, 0.0, 0.0, 0.0, 0.0, 0.0, 0.0, 0.0, 0.0, 0.0, 0.0, 0.0, 0.0, 0.0, 0.0, 0.0, 0.0, 0.0, 0.0, 0.0, 0.0, 0.0, 0.0, 0.0, 0.0, 0.0, 0.0, 0.0, 0.0, 0.0, 0.0, 0.0, 0.0, 0.0, 0.0, 0.0, 0.0, 0.0, 0.0, 0.0, 0.0, 0.0, 0.0, 0.0, 0.0, 0.0, 0.0, 0.0, 0.0, 0.0, 0.0, 0.0, 0.0, 0.0, 0.0, 0.0, 0.0, 0.0, 0.0, 0.0, 0.0, 0.0, 0.0, 0.0, 0.0, 0.0, 0.0, 0.0, 0.0, 0.0, 0.0, 0.0, 0.0, 0.0, 0.0, 0.0, 0.0, 0.0, 0.0, 0.0, 0.0, 0.0, 0.0, 0.0, 0.0, 0.0, 0.0, 0.0, 0.0, 0.0, 0.0, 0.0, 0.0, 0.0, 0.0, 0.0, 0.0, 0.0, 0.0, 0.0, 0.0, 0.0, 0.0, 0.0, 0.0, 0.0, 0.0, 0.0, 0.0, 0.0, 0.0, 0.0, 0.0, 0.0, 0.0, 0.0, 0.0, 0.0, 0.0, 0.0, 0.0, 0.0, 0.0, 0.0, 0.0, 0.0, 0.0, 0.0, 0.0, 0.0, 0.0, 0.0, 0.0, 0.0, 0.0, 0.0, 0.0, 0.0, 0.0, 0.0, 0.0, 0.0, 0.0, 0.0, 0.0, 0.0, 0.0, 0.0, 0.0, 0.0, 0.0, 0.0, 0.0, 0.0, 0.0, 0.0, 0.0, 0.0, 0.0, 0.0, 0.0, 0.0, 0.0, 0.0, 0.0, 0.0, 0.0, 0.0, 0.0, 0.0, 0.0, 0.0, 0.0, 0.0, 0.0, 0.0, 0.0, 0.0, 0.0, 0.0, 0.0, 0.0, 0.0, 0.0, 0.0, 0.0, 0.0, 0.0, 0.0, 0.0, 0.0, 0.0, 0.0, 0.0, 0.0, 0.0, 0.0, 0.0, 0.0, 0.0, 0.0, 0.0, 0.0, 0.0, 0.0, 0.0, 0.0, 0.0, 0.0, 0.0, 0.0, 0.0, 0.0, 0.0, 0.0, 0.0, 0.0, 0.0, 0.0, 0.0, 0.0, 0.0, 0.0, 0.0, 0.0, 0.0, 0.0, 0.0, 0.0, 0.0, 0.0, 0.0, 0.0, 0.0, 0.0, 0.0, 0.0, 0.0, 0.0, 0.0, 0.0, 0.0, 0.0, 0.0, 0.0, 0.0, 0.0, 0.0, 0.0, 0.0, 0.0, 0.0, 0.0, 0.0, 0.0, 0.0, 0.0, 0.0, 0.0, 0.0, 0.0, 0.0, 0.0, 0.0, 0.0, 0.0, 0.0, 0.0, 0.0, 0.0, 0.0, 0.0, 0.0, 0.0, 0.0, 0.0, 0.0, 0.0, 0.0, 0.0, 0.0, 0.0, 0.0, 0.0, 0.0, 0.0, 0.0, 0.0, 0.0, 0.0, 0.0, 0.0, 0.0, 0.0, 0.0, 0.0, 0.0, 0.0, 0.0, 0.0, 0.0, 0.0, 0.0, 0.0, 0.0, 0.0, 0.0, 0.0, 0.0, 0.0, 0.0, 0.0, 0.0, 0.0, 0.0, 0.0, 0.0, 0.0, 0.0, 0.0, 0.0, 0.0, 0.0, 0.0, 0.0, 0.0, 0.0, 0.0, 0.0, 0.0, 0.0, 0.0, 0.0, 0.0, 0.0, 0.0, 0.0, 0.0, 0.0, 0.0, 0.0, 0.0, 0.0, 0.0, 0.0, 0.0, 0.0, 0.0, 0.0, 0.0, 0.0, 0.0, 0.0, 0.0, 0.0, 0.0, 0.0, 0.0, 0.0, 0.0, 0.0, 0.0, 0.0, 0.0, 0.0, 0.0, 0.0, 0.0, 0.0, 0.0, 0.0, 0.0, 0.0, 0.0, 0.0, 0.0, 0.0, 0.0, 0.0, 0.0, 0.0, 0.0, 0.0, 0.0, 0.0, 0.0, 0.0, 0.0, 0.0, 0.0, 0.0, 0.0, 0.0, 0.0, 0.0, 0.0, 0.0, 0.0, 0.0, 0.0, 0.0, 0.0, 0.0, 0.0, 0.0, 0.0, 0.0, 0.0, 0.0, 0.0, 0.0, 0.0, 0.0, 0.0, 0.0, 0.0, 0.0, 0.0, 0.0, 0.0, 0.0, 0.0, 0.0, 0.0, 0.0, 0.0, 0.0, 0.0, 0.0, 0.0, 0.0, 0.0, 0.0, 0.0, 0.0, 0.0, 0.0, 0.0, 0.0, 0.0, 0.0, 0.0, 0.0, 0.0, 0.0, 0.0, 0.0, 0.0, 0.0, 0.0, 0.0, 0.0, 0.0, 0.0, 0.0, 0.0, 0.0, 0.0, 0.0, 0.0, 0.0, 0.0, 0.0, 0.0, 0.0, 0.0, 0.0, 0.0, 0.0, 0.0, 0.0, 0.0, 0.0, 0.0, 0.0, 0.0, 0.0, 0.0, 0.0, 0.0, 0.0, 0.0, 0.0, 0.0, 0.0, 0.0, 0.0, 0.0, 0.0, 0.0, 0.0, 0.0, 0.0, 0.0, 0.0, 0.0, 0.0, 0.0, 0.0, 0.0, 0.0, 0.0, 0.0, 0.0, 0.0, 0.0, 0.0, 0.0, 0.0, 0.0, 0.0, 0.0, 0.0, 0.0, 0.0, 0.0, 0.0, 0.0, 0.0, 0.0, 0.0, 0.0, 0.0, 0.0, 0.0, 0.0, 0.0, 0.0, 0.0, 0.0, 0.0, 0.0, 0.0, 0.0, 0.0, 0.0, 0.0, 0.0, 0.0, 0.0, 0.0, 0.0, 0.0, 0.0, 0.0, 0.0, 0.0, 0.0, 0.0, 0.0, 0.0, 0.0, 0.0, 0.0, 0.0, 0.0, 0.0, 0.0, 0.0, 0.0, 0.0, 0.0, 0.0, 0.0, 0.0, 0.0, 0.0, 0.0, 0.0, 0.0, 0.0, 0.0, 0.0, 0.0, 0.0, 0.0, 0.0, 0.0, 0.0, 0.0, 0.0, 0.0, 0.0, 0.0, 0.0, 0.0, 0.0, 0.0, 0.0, 0.0, 0.0, 0.0, 0.0, 0.0, 0.0, 0.0, 0.0, 0.0, 0.0, 0.0, 0.0, 0.0, 0.0, 0.0, 0.0, 0.0, 0.0, 0.0, 0.0, 0.0, 0.0, 0.0, 0.0, 0.0, 0.0, 0.0, 0.0, 0.0, 0.0, 0.0, 0.0, 0.0, 0.0, 0.0, 0.0, 0.0, 0.0, 0.0, 0.0, 0.0, 0.0, 0.0, 0.0, 0.0, 0.0, 0.0, 0.0, 0.0, 0.0, 0.0, 0.0, 0.0, 0.0, 0.0, 0.0, 0.0, 0.0, 0.0, 0.0, 0.0, 0.0, 0.0, 0.0, 0.0, 0.0, 0.0, 0.0, 0.0, 0.0, 0.0, 0.0, 0.0, 0.0, 0.0, 0.0, 0.0, 0.0, 0.0, 0.0, 0.0, 0.0, 0.0, 0.0, 0.0, 0.0, 0.0, 0.0, 0.0, 0.0, 0.0, 0.0, 0.0, 0.0, 0.0, 0.0, 0.0, 0.0, 0.0, 0.0, 0.0, 0.0, 0.0, 0.0, 0.0, 0.0, 0.0, 0.0, 0.0, 0.0, 0.0, 0.0, 0.0, 0.0, 0.0, 0.0, 0.0, 0.0, 0.0, 0.0, 0.0, 0.0, 0.0, 0.0, 0.0, 0.0, 0.0, 0.0, 0.0, 0.0, 0.0, 0.0, 0.0, 0.0, 0.0, 0.0, 0.0, 0.0, 0.0, 0.0, 0.0, 0.0, 0.0, 0.0, 0.0, 0.0, 0.0, 0.0, 0.0, 0.0, 0.0, 0.0, 0.0, 0.0, 0.0, 0.0, 0.0, 0.0, 0.0, 0.0, 0.0, 0.0, 0.0, 0.0, 0.0, 0.0, 0.0, 0.0, 0.0, 0.0, 0.0, 0.0, 0.0, 0.0, 0.0, 0.0, 0.0, 0.0, 0.0, 0.0, 0.0, 0.0, 0.0, 0.0, 0.0, 0.0, 0.0, 0.0, 0.0, 0.0, 0.0, 0.0, 0.0, 0.0, 0.0, 0.0, 0.0, 0.0, 0.0, 0.0, 0.0, 0.0, 0.0, 0.0, 0.0, 0.0, 0.0, 0.0, 0.0, 0.0, 0.0, 0.0, 0.0, 0.0, 0.0, 0.0, 0.0, 0.0, 0.0, 0.0, 0.0, 0.0, 0.0, 0.0, 0.0, 0.0, 0.0, 0.0, 0.0, 0.0, 0.0, 0.0, 0.0, 0.0, 0.0, 0.0, 0.0, 0.0, 0.0, 0.0, 0.0, 0.0, 0.0, 0.0, 0.0, 0.0, 0.0, 0.0, 0.0, 0.0, 0.0, 0.0, 0.0, 0.0, 0.0, 0.0, 0.0, 0.0, 0.0, 0.0, 0.0, 0.0, 0.0, 0.0, 0.0, 0.0, 0.0, 0.0, 0.0, 0.0, 0.0, 0.0, 0.0, 0.0, 0.0, 0.0, 0.0, 0.0, 0.0, 0.0, 0.0, 0.0, 0.0, 0.0, 0.0, 0.0, 0.0, 0.0, 0.0, 0.0, 0.0, 0.0, 0.0, 0.0, 0.0, 0.0, 0.0, 0.0, 0.0, 0.0, 0.0, 0.0, 0.0, 0.0, 0.0, 0.0, 0.0, 0.0, 0.0, 0.0, 0.0, 0.0, 0.0, 0.0, 0.0, 0.0, 0.0, 0.0, 0.0, 0.0, 0.0, 0.0, 0.0, 0.0, 0.0, 0.0, 0.0, 0.0, 0.0, 0.0, 0.0, 0.0, 0.0, 0.0, 0.0, 0.0, 0.0, 0.0, 0.0, 0.0, 0.0, 0.0, 0.0, 0.0, 0.0, 0.0, 0.0, 0.0, 0.0, 0.0, 0.0, 0.0, 0.0, 0.0, 0.0, 0.0, 0.0, 0.0, 0.0, 0.0, 0.0, 0.0, 0.0, 0.0, 0.0, 0.0, 0.0, 0.0, 0.0, 0.0, 0.0, 0.0, 0.0, 0.0, 0.0, 0.0, 0.0, 0.0, 0.0, 0.0, 0.0, 0.0, 0.0, 0.0, 0.0, 0.0, 0.0, 0.0, 0.0, 0.0, 0.0, 0.0, 0.0, 0.0, 0.0, 0.0, 0.0, 0.0, 0.0, 0.0, 0.0, 0.0, 0.0, 0.0, 0.0, 0.0, 0.0, 0.0, 0.0, 0.0, 0.0, 0.0, 0.0, 0.0, 0.0, 0.0, 0.0, 0.0, 0.0, 0.0, 0.0, 0.0, 0.0, 0.0, 0.0, 0.0, 0.0, 0.0, 0.0, 0.0, 0.0, 0.0, 0.0, 0.0, 0.0, 0.0, 0.0, 0.0, 0.0, 0.0, 0.0, 0.0, 0.0, 0.0, 0.0, 0.0, 0.0, 0.0, 0.0, 0.0, 0.0, 0.0, 0.0, 0.0, 0.0, 0.0, 0.0, 0.0, 0.0, 0.0, 0.0, 0.0, 0.0, 0.0, 0.0, 0.0, 0.0, 0.0, 0.0, 0.0, 0.0, 0.0, 0.0, 0.0, 0.0, 0.0, 0.0, 0.0, 0.0, 0.0, 0.0, 0.0, 0.0, 0.0, 0.0, 0.0, 0.0, 0.0, 0.0, 0.0, 0.0, 0.0, 0.0, 0.0, 0.0, 0.0, 0.0, 0.0, 0.0, 0.0, 0.0, 0.0, 0.0, 0.0, 0.0, 0.0, 0.0, 0.0, 0.0, 0.0, 0.0, 0.0, 0.0, 0.0, 0.0, 0.0, 0.0, 0.0, 0.0, 0.0, 0.0, 0.0, 0.0, 0.0, 0.0, 0.0, 0.0, 0.0, 0.0, 0.0, 0.0, 0.0, 0.0, 0.0, 0.0, 0.0, 0.0, 0.0, 0.0, 0.0, 0.0, 0.0, 0.0, 0.0, 0.0, 0.0, 0.0, 0.0, 0.0, 0.0, 0.0, 0.0, 0.0, 0.0, 0.0, 0.0, 0.0, 0.0, 0.0, 0.0, 0.0, 0.0, 0.0, 0.0, 0.0, 0.0, 0.0, 0.0, 0.0, 0.0, 0.0, 0.0, 0.0, 0.0, 0.0, 0.0, 0.0, 0.0, 0.0, 0.0, 0.0, 0.0, 0.0, 0.0, 0.0, 0.0, 0.0, 0.0, 0.0, 0.0, 0.0, 0.0, 0.0, 0.0, 0.0, 0.0, 0.0, 0.0, 0.0, 0.0, 0.0, 0.0, 0.0, 0.0, 0.0, 0.0, 0.0, 0.0, 0.0, 0.0, 0.0, 0.0, 0.0, 0.0, 0.0, 0.0, 0.0, 0.0, 0.0, 0.0, 0.0, 0.0, 0.0, 0.0, 0.0, 0.0, 0.0, 0.0, 0.0, 0.0, 0.0, 0.0, 0.0, 0.0, 0.0, 0.0, 0.0, 0.0, 0.0, 0.0, 0.0, 0.0, 0.0, 0.0, 0.0, 0.0, 0.0, 0.0, 0.0, 0.0, 0.0, 0.0, 0.0, 0.0, 0.0, 0.0, 0.0, 0.0, 0.0, 0.0, 0.0, 0.0, 0.0, 0.0, 0.0, 0.0, 0.0, 0.0, 0.0, 0.0, 0.0, 0.0, 0.0, 0.0, 0.0, 0.0, 0.0, 0.0, 0.0, 0.0, 0.0, 0.0, 0.0, 0.0, 0.0, 0.0, 0.0, 0.0, 0.0, 0.0, 0.0, 0.0, 0.0, 0.0, 0.0, 0.0, 0.0, 0.0, 0.0, 0.0, 0.0, 0.0, 0.0, 0.0, 0.0, 0.0, 0.0, 0.0, 0.0, 0.0, 0.0, 0.0, 0.0, 0.0, 0.0, 0.0, 0.0, 0.0, 0.0, 0.0, 0.0, 0.0, 0.0, 0.0, 0.0, 0.0, 0.0, 0.0, 0.0, 0.0, 0.0, 0.0, 0.0, 0.0, 0.0, 0.0, 0.0, 0.0, 0.0, 0.0, 0.0, 0.0, 0.0, 0.0, 0.0, 0.0, 0.0, 0.0, 0.0, 0.0, 0.0, 0.0, 0.0, 0.0, 0.0, 0.0, 0.0, 0.0, 0.0, 0.0, 0.0, 0.0, 0.0, 0.0, 0.0, 0.0, 0.0, 0.0, 0.0, 0.0, 0.0, 0.0, 0.0, 0.0, 0.0, 0.0, 0.0, 0.0, 0.0, 0.0, 0.0, 0.0, 0.0, 0.0, 0.0, 0.0, 0.0, 0.0, 0.0, 0.0, 0.0, 0.0, 0.0, 0.0, 0.0, 0.0, 0.0, 0.0, 0.0, 0.0, 0.0, 0.0, 0.0, 0.0, 0.0, 0.0, 0.0, 0.0, 0.0, 0.0, 0.0, 0.0, 0.0, 0.0, 0.0, 0.0, 0.0, 0.0, 0.0, 0.0, 0.0, 0.0, 0.0, 0.0, 0.0, 0.0, 0.0, 0.0, 0.0, 0.0, 0.0, 0.0, 0.0, 0.0, 0.0, 0.0, 0.0, 0.0, 0.0, 0.0, 0.0, 0.0, 0.0, 0.0, 0.0, 0.0, 0.0, 0.0, 0.0, 0.0, 0.0, 0.0, 0.0, 0.0, 0.0, 0.0, 0.0, 0.0, 0.0, 0.0, 0.0, 0.0, 0.0, 0.0, 0.0, 0.0, 0.0, 0.0, 0.0, 0.0, 0.0, 0.0, 0.0, 0.0, 0.0, 0.0, 0.0, 0.0, 0.0, 0.0, 0.0, 0.0, 0.0, 0.0, 0.0, 0.0, 0.0, 0.0, 0.0, 0.0, 0.0, 0.0, 0.0, 0.0, 0.0, 0.0, 0.0, 0.0, 0.0, 0.0, 0.0, 0.0, 0.0, 0.0, 0.0, 0.0, 0.0, 0.0, 0.0, 0.0, 0.0, 0.0, 0.0, 0.0, 0.0, 0.0, 0.0, 0.0, 0.0, 0.0, 0.0, 0.0, 0.0, 0.0, 0.0, 0.0, 0.0, 0.0, 0.0, 0.0, 0.0, 0.0, 0.0, 0.0, 0.0, 0.0, 0.0, 0.0, 0.0, 0.0, 0.0, 0.0, 0.0, 0.0, 0.0, 0.0, 0.0, 0.0, 0.0, 0.0, 0.0, 0.0, 0.0, 0.0, 0.0, 0.0, 0.0, 0.0, 0.0, 0.0, 0.0, 0.0, 0.0, 0.0, 0.0, 0.0, 0.0, 0.0, 0.0, 0.0, 0.0, 0.0, 0.0, 0.0, 0.0, 0.0, 0.0, 0.0, 0.0, 0.0, 0.0, 0.0, 0.0, 0.0, 0.0, 0.0, 0.0, 0.0, 0.0, 0.0, 0.0, 0.0, 0.0, 0.0, 0.0, 0.0, 0.0, 0.0, 0.0, 0.0, 0.0, 0.0, 0.0, 0.0, 0.0, 0.0, 0.0, 0.0, 0.0, 0.0, 0.0, 0.0, 0.0, 0.0, 0.0, 0.0, 0.0, 0.0, 0.0, 0.0, 0.0, 0.0, 0.0, 0.0, 0.0, 0.0, 0.0, 0.0, 0.0, 0.0, 0.0, 0.0, 0.0, 0.0, 0.0, 0.0, 0.0, 0.0, 0.0, 0.0, 0.0, 0.0, 0.0, 0.0, 0.0, 0.0, 0.0, 0.0, 0.0, 0.0, 0.0, 0.0, 0.0, 0.0, 0.0, 0.0, 0.0, 0.0, 0.0, 0.0, 0.0, 0.0, 0.0, 0.0, 0.0, 0.0, 0.0, 0.0, 0.0, 0.0, 0.0, 0.0, 0.0, 0.0, 0.0, 0.0, 0.0, 0.0, 0.0, 0.0, 0.0, 0.0, 0.0, 0.0, 0.0, 0.0, 0.0, 0.0, 0.0, 0.0, 0.0, 0.0, 0.0, 0.0, 0.0, 0.0, 0.0, 0.0, 0.0, 0.0, 0.0, 0.0, 0.0, 0.0, 0.0, 0.0, 0.0, 0.0, 0.0, 0.0, 0.0, 0.0, 0.0, 0.0, 0.0, 0.0, 0.0, 0.0, 0.0, 0.0, 0.0, 0.0, 0.0, 0.0, 0.0, 0.0, 0.0, 0.0, 0.0, 0.0, 0.0, 0.0, 0.0, 0.0, 0.0, 0.0, 0.0, 0.0, 0.0, 0.0, 0.0, 0.0, 0.0, 0.0, 0.0, 0.0, 0.0, 0.0, 0.0, 0.0, 0.0, 0.0, 0.0, 0.0, 0.0, 0.0, 0.0, 0.0, 0.0, 0.0, 0.0, 0.0, 0.0, 0.0, 0.0, 0.0, 0.0, 0.0, 0.0, 0.0, 0.0, 0.0, 0.0, 0.0, 0.0, 0.0, 0.0, 0.0, 0.0, 0.0, 0.0, 0.0, 0.0, 0.0, 0.0, 0.0, 0.0, 0.0, 0.0, 0.0, 0.0, 0.0, 0.0, 0.0, 0.0, 0.0, 0.0, 0.0, 0.0, 0.0, 0.0, 0.0, 0.0, 0.0, 0.0, 0.0, 0.0, 0.0, 0.0, 0.0, 0.0, 0.0, 0.0, 0.0, 0.0, 0.0, 0.0, 0.0, 0.0, 0.0, 0.0, 0.0, 0.0, 0.0, 0.0, 0.0, 0.0, 0.0, 0.0, 0.0, 0.0, 0.0, 0.0, 0.0, 0.0, 0.0, 0.0, 0.0, 0.0, 0.0, 0.0, 0.0, 0.0, 0.0, 0.0, 0.0, 0.0, 0.0, 0.0, 0.0, 0.0, 0.0, 0.0, 0.0, 0.0, 0.0, 0.0, 0.0, 0.0, 0.0, 0.0, 0.0, 0.0, 0.0, 0.0, 0.0, 0.0, 0.0, 0.0, 0.0, 0.0, 0.0, 0.0, 0.0, 0.0, 0.0, 0.0, 0.0, 0.0, 0.0, 0.0, 0.0, 0.0, 0.0, 0.0, 0.0, 0.0, 0.0, 0.0, 0.0, 0.0, 0.0, 0.0, 0.0, 0.0, 0.0, 0.0, 0.0, 0.0, 0.0, 0.0, 0.0, 0.0, 0.0, 0.0, 0.0, 0.0, 0.0, 0.0, 0.0, 0.0, 0.0, 0.0, 0.0, 0.0, 0.0, 0.0, 0.0, 0.0, 0.0, 0.0, 0.0, 0.0, 0.0, 0.0, 0.0, 0.0, 0.0, 0.0, 0.0, 0.0, 0.0, 0.0, 0.0, 0.0, 0.0, 0.0, 0.0, 0.0, 0.0, 0.0, 0.0, 0.0, 0.0, 0.0, 0.0, 0.0, 0.0, 0.0, 0.0, 0.0, 0.0, 0.0, 0.0, 0.0, 0.0, 0.0, 0.0, 0.0, 0.0, 0.0, 0.0, 0.0, 0.0, 0.0, 0.0, 0.0, 0.0, 0.0, 0.0, 0.0, 0.0, 0.0, 0.0, 0.0, 0.0, 0.0, 0.0, 0.0, 0.0, 0.0, 0.0, 0.0, 0.0, 0.0, 0.0, 0.0, 0.0, 0.0, 0.0, 0.0, 0.0, 0.0, 0.0, 0.0, 0.0, 0.0, 0.0, 0.0, 0.0, 0.0, 0.0, 0.0, 0.0, 0.0, 0.0, 0.0, 0.0, 0.0, 0.0, 0.0, 0.0, 0.0, 0.0, 0.0, 0.0, 0.0, 0.0, 0.0, 0.0, 0.0, 0.0, 0.0, 0.0, 0.0, 0.0, 0.0, 0.0, 0.0, 0.0, 0.0, 0.0, 0.0, 0.0, 0.0, 0.0, 0.0, 0.0, 0.0, 0.0, 0.0, 0.0, 0.0, 0.0, 0.0, 0.0, 0.0, 0.0, 0.0, 0.0, 0.0, 0.0, 0.0, 0.0, 0.0, 0.0, 0.0, 0.0, 0.0, 0.0, 0.0, 0.0, 0.0, 0.0, 0.0, 0.0, 0.0, 0.0, 0.0, 0.0, 0.0, 0.0, 0.0, 0.0, 0.0, 0.0, 0.0, 0.0, 0.0, 0.0, 0.0, 0.0, 0.0, 0.0, 0.0, 0.0, 0.0, 0.0, 0.0, 0.0, 0.0, 0.0, 0.0, 0.0, 0.0, 0.0, 0.0, 0.0, 0.0, 0.0, 0.0, 0.0, 0.0, 0.0, 0.0, 0.0, 0.0, 0.0, 0.0, 0.0, 0.0, 0.0, 0.0, 0.0, 0.0, 0.0, 0.0, 0.0, 0.0, 0.0, 0.0, 0.0, 0.0, 0.0, 0.0, 0.0, 0.0, 0.0, 0.0, 0.0, 0.0, 0.0, 0.0, 0.0, 0.0, 0.0, 0.0, 0.0, 0.0, 0.0, 0.0, 0.0, 0.0, 0.0, 0.0, 0.0, 0.0, 0.0, 0.0, 0.0, 0.0, 0.0, 0.0, 0.0, 0.0, 0.0, 0.0, 0.0, 0.0, 0.0, 0.0, 0.0, 0.0, 0.0, 0.0, 0.0, 0.0, 0.0, 0.0, 0.0, 0.0, 0.0, 0.0, 0.0, 0.0, 0.0, 0.0, 0.0, 0.0, 0.0, 0.0, 0.0, 0.0, 0.0, 0.0, 0.0, 0.0, 0.0, 0.0, 0.0, 0.0, 0.0, 0.0, 0.0, 0.0, 0.0, 0.0, 0.0, 0.0, 0.0, 0.0, 0.0, 0.0, 0.0, 0.0, 0.0, 0.0, 0.0, 0.0, 0.0, 0.0, 0.0, 0.0, 0.0, 0.0, 0.0, 0.0, 0.0, 0.0, 0.0, 0.0, 0.0, 0.0, 0.0, 0.0, 0.0, 0.0, 0.0, 0.0, 0.0, 0.0, 0.0, 0.0, 0.0, 0.0, 0.0, 0.0, 0.0, 0.0, 0.0, 0.0, 0.0, 0.0, 0.0, 0.0, 0.0, 0.0, 0.0, 0.0, 0.0, 0.0, 0.0, 0.0, 0.0, 0.0, 0.0, 0.0, 0.0, 0.0, 0.0, 0.0, 0.0, 0.0, 0.0, 0.0, 0.0, 0.0, 0.0, 0.0, 0.0, 0.0, 0.0, 0.0, 0.0, 0.0, 0.0, 0.0, 0.0, 0.0, 0.0, 0.0, 0.0, 0.0, 0.0, 0.0, 0.0, 0.0, 0.0, 0.0, 0.0, 0.0, 0.0, 0.0, 0.0, 0.0, 0.0, 0.0, 0.0, 0.0, 0.0, 0.0, 0.0, 0.0, 0.0, 0.0, 0.0, 0.0, 0.0, 0.0, 0.0, 0.0, 0.0, 0.0, 0.0, 0.0, 0.0, 0.0, 0.0, 0.0, 0.0, 0.0, 0.0, 0.0, 0.0, 0.0, 0.0, 0.0, 0.0, 0.0, 0.0, 0.0, 0.0, 0.0, 0.0, 0.0, 0.0, 0.0, 0.0, 0.0, 0.0, 0.0, 0.0, 0.0, 0.0, 0.0, 0.0, 0.0, 0.0, 0.0, 0.0, 0.0, 0.0, 0.0, 0.0, 0.0, 0.0, 0.0, 0.0, 0.0, 0.0, 0.0, 0.0, 0.0, 0.0, 0.0, 0.0, 0.0, 0.0, 0.0, 0.0, 0.0, 0.0, 0.0, 0.0, 0.0, 0.0, 0.0, 0.0, 0.0, 0.0, 0.0, 0.0, 0.0, 0.0, 0.0, 0.0, 0.0, 0.0, 0.0, 0.0, 0.0, 0.0, 0.0, 0.0, 0.0, 0.0, 0.0, 0.0, 0.0, 0.0, 0.0, 0.0, 0.0, 0.0, 0.0, 0.0, 0.0, 0.0, 0.0, 0.0, 0.0, 0.0, 0.0, 0.0, 0.0, 0.0, 0.0, 0.0, 0.0, 0.0, 0.0, 0.0, 0.0, 0.0, 0.0, 0.0, 0.0, 0.0, 0.0, 0.0, 0.0, 0.0, 0.0, 0.0, 0.0, 0.0, 0.0, 0.0, 0.0, 0.0, 0.0, 0.0, 0.0, 0.0, 0.0, 0.0, 0.0, 0.0, 0.0, 0.0, 0.0, 0.0, 0.0, 0.0, 0.0, 0.0, 0.0, 0.0, 0.0, 0.0, 0.0, 0.0, 0.0, 0.0, 0.0, 0.0, 0.0, 0.0, 0.0, 0.0, 0.0, 0.0, 0.0, 0.0, 0.0, 0.0, 0.0, 0.0, 0.0, 0.0, 0.0, 0.0, 0.0, 0.0, 0.0, 0.0, 0.0, 0.0, 0.0, 0.0, 0.0, 0.0, 0.0, 0.0, 0.0, 0.0, 0.0, 0.0, 0.0, 0.0, 0.0, 0.0, 0.0, 0.0, 0.0, 0.0, 0.0, 0.0, 0.0, 0.0, 0.0, 0.0, 0.0, 0.0, 0.0, 0.0, 0.0, 0.0, 0.0, 0.0, 0.0, 0.0, 0.0, 0.0, 0.0, 0.0, 0.0, 0.0, 0.0, 0.0, 0.0, 0.0, 0.0, 0.0, 0.0, 0.0, 0.0, 0.0, 0.0, 0.0, 0.0, 0.0, 0.0, 0.0, 0.0, 0.0, 0.0, 0.0, 0.0, 0.0, 0.0, 0.0, 0.0, 0.0, 0.0, 0.0, 0.0, 0.0, 0.0, 0.0, 0.0, 0.0, 0.0, 0.0, 0.0, 0.0, 0.0, 0.0, 0.0, 0.0, 0.0, 0.0, 0.0, 0.0, 0.0, 0.0, 0.0, 0.0, 0.0, 0.0, 0.0, 0.0, 0.0, 0.0, 0.0, 0.0, 0.0, 0.0, 0.0, 0.0, 0.0, 0.0, 0.0, 0.0, 0.0, 0.0, 0.0, 0.0, 0.0, 0.0, 0.0, 0.0, 0.0, 0.0, 0.0, 0.0, 0.0, 0.0, 0.0, 0.0, 0.0, 0.0, 0.0, 0.0, 0.0, 0.0, 0.0, 0.0, 0.0, 0.0, 0.0, 0.0, 0.0, 0.0, 0.0, 0.0, 0.0, 0.0, 0.0, 0.0, 0.0, 0.0, 0.0, 0.0, 0.0, 0.0, 0.0, 0.0, 0.0, 0.0, 0.0, 0.0, 0.0, 0.0, 0.0, 0.0, 0.0, 0.0, 0.0, 0.0, 0.0, 0.0, 0.0, 0.0, 0.0, 0.0, 0.0, 0.0, 0.0, 0.0, 0.0, 0.0, 0.0, 0.0, 0.0, 0.0, 0.0, 0.0, 0.0, 0.0, 0.0, 0.0, 0.0, 0.0, 0.0, 0.0, 0.0, 0.0, 0.0, 0.0, 0.0, 0.0, 0.0, 0.0, 0.0, 0.0, 0.0, 0.0, 0.0, 0.0, 0.0, 0.0, 0.0, 0.0, 0.0, 0.0, 0.0, 0.0, 0.0, 0.0, 0.0, 0.0, 0.0, 0.0, 0.0, 0.0, 0.0, 0.0, 0.0, 0.0, 0.0, 0.0, 0.0, 0.0, 0.0, 0.0, 0.0, 0.0, 0.0, 0.0, 0.0, 0.0, 0.0, 0.0, 0.0, 0.0, 0.0, 0.0, 0.0, 0.0, 0.0, 0.0, 0.0, 0.0, 0.0, 0.0, 0.0, 0.0, 0.0, 0.0, 0.0, 0.0, 0.0, 0.0, 0.0, 0.0, 0.0, 0.0, 0.0, 0.0, 0.0, 0.0, 0.0, 0.0, 0.0, 0.0, 0.0, 0.0, 0.0, 0.0, 0.0, 0.0, 0.0, 0.0, 0.0, 0.0, 0.0, 0.0, 0.0, 0.0, 0.0, 0.0, 0.0, 0.0, 0.0, 0.0, 0.0, 0.0, 0.0, 0.0, 0.0, 0.0, 0.0, 0.0, 0.0, 0.0, 0.0, 0.0, 0.0, 0.0, 0.0, 0.0, 0.0, 0.0, 0.0, 0.0, 0.0, 0.0, 0.0, 0.0, 0.0, 0.0, 0.0, 0.0, 0.0, 0.0, 0.0, 0.0, 0.0, 0.0, 0.0, 0.0, 0.0, 0.0, 0.0, 0.0, 0.0, 0.0, 0.0, 0.0, 0.0, 0.0, 0.0, 0.0, 0.0, 0.0, 0.0, 0.0, 0.0, 0.0, 0.0, 0.0, 0.0, 0.0, 0.0, 0.0, 0.0, 0.0, 0.0, 0.0, 0.0, 0.0, 0.0, 0.0, 0.0, 0.0, 0.0, 0.0, 0.0, 0.0, 0.0, 0.0, 0.0, 0.0, 0.0, 0.0, 0.0, 0.0, 0.0, 0.0, 0.0, 0.0, 0.0, 0.0, 0.0, 0.0, 0.0, 0.0, 0.0, 0.0, 0.0, 0.0, 0.0, 0.0, 0.0, 0.0, 0.0, 0.0, 0.0, 0.0, 0.0, 0.0, 0.0, 0.0, 0.0, 0.0, 0.0, 0.0, 0.0, 0.0, 0.0, 0.0, 0.0, 0.0, 0.0, 0.0, 0.0, 0.0, 0.0, 0.0, 0.0, 0.0, 0.0, 0.0, 0.0, 0.0, 0.0, 0.0, 0.0, 0.0, 0.0, 0.0, 0.0, 0.0, 0.0, 0.0, 0.0, 0.0, 0.0, 0.0, 0.0, 0.0, 0.0, 0.0, 0.0, 0.0, 0.0, 0.0, 0.0, 0.0, 0.0, 0.0, 0.0, 0.0, 0.0, 0.0, 0.0, 0.0, 0.0, 0.0, 0.0, 0.0, 0.0, 0.0, 0.0, 0.0, 0.0, 0.0, 0.0, 0.0, 0.0, 0.0, 0.0, 0.0, 0.0, 0.0, 0.0, 0.0, 0.0, 0.0, 0.0, 0.0, 0.0, 0.0, 0.0, 0.0, 0.0, 0.0, 0.0, 0.0, 0.0, 0.0, 0.0, 0.0, 0.0, 0.0, 0.0, 0.0, 0.0, 0.0, 0.0, 0.0, 0.0, 0.0, 0.0, 0.0, 0.0, 0.0, 0.0, 0.0, 0.0, 0.0, 0.0, 0.0, 0.0, 0.0, 0.0, 0.0, 0.0, 0.0, 0.0, 0.0, 0.0, 0.0, 0.0, 0.0, 0.0, 0.0, 0.0, 0.0, 0.0, 0.0, 0.0, 0.0, 0.0, 0.0, 0.0, 0.0, 0.0, 0.0, 0.0, 0.0, 0.0, 0.0, 0.0, 0.0, 0.0, 0.0, 0.0, 0.0, 0.0, 0.0, 0.0, 0.0, 0.0, 0.0, 0.0, 0.0, 0.0, 0.0, 0.0, 0.0, 0.0, 0.0, 0.0, 0.0, 0.0, 0.0, 0.0, 0.0, 0.0, 0.0, 0.0, 0.0, 0.0, 0.0, 0.0, 0.0, 0.0, 0.0, 0.0, 0.0, 0.0, 0.0, 0.0, 0.0, 0.0, 0.0, 0.0, 0.0, 0.0, 0.0, 0.0, 0.0, 0.0, 0.0, 0.0, 0.0, 0.0, 0.0, 0.0, 0.0, 0.0, 0.0, 0.0, 0.0, 0.0, 0.0, 0.0, 0.0, 0.0, 0.0, 0.0, 0.0, 0.0, 0.0, 0.0, 0.0, 0.0, 0.0, 0.0, 0.0, 0.0, 0.0, 0.0, 0.0, 0.0, 0.0, 0.0, 0.0, 0.0, 0.0, 0.0, 0.0, 0.0, 0.0, 0.0, 0.0, 0.0, 0.0, 0.0, 0.0, 0.0, 0.0, 0.0, 0.0, 0.0, 0.0, 0.0, 0.0, 0.0, 0.0, 0.0, 0.0, 0.0, 0.0, 0.0, 0.0, 0.0, 0.0, 0.0, 0.0, 0.0, 0.0, 0.0, 0.0, 0.0, 0.0, 0.0, 0.0, 0.0, 0.0, 0.0, 0.0, 0.0, 0.0, 0.0, 0.0, 0.0, 0.0, 0.0, 0.0, 0.0, 0.0, 0.0, 0.0, 0.0, 0.0, 0.0, 0.0, 0.0, 0.0, 0.0, 0.0, 0.0, 0.0, 0.0, 0.0, 0.0, 0.0, 0.0, 0.0, 0.0, 0.0, 0.0, 0.0, 0.0, 0.0, 0.0, 0.0, 0.0, 0.0, 0.0, 0.0, 0.0, 0.0, 0.0, 0.0, 0.0, 0.0, 0.0, 0.0, 0.0, 0.0, 0.0, 0.0, 0.0, 0.0, 0.0, 0.0, 0.0, 0.0, 0.0, 0.0, 0.0, 0.0, 0.0, 0.0, 0.0, 0.0, 0.0, 0.0, 0.0, 0.0, 0.0, 0.0, 0.0, 0.0, 0.0, 0.0, 0.0, 0.0, 0.0, 0.0, 0.0, 0.0, 0.0, 0.0, 0.0, 0.0, 0.0, 0.0, 0.0, 0.0, 0.0, 0.0, 0.0, 0.0, 0.0, 0.0, 0.0, 0.0, 0.0, 0.0, 0.0, 0.0, 0.0, 0.0, 0.0, 0.0, 0.0, 0.0, 0.0, 0.0, 0.0, 0.0, 0.0, 0.0, 0.0, 0.0, 0.0, 0.0, 0.0, 0.0, 0.0, 0.0, 0.0, 0.0, 0.0, 0.0, 0.0, 0.0, 0.0, 0.0, 0.0, 0.0, 0.0, 0.0, 0.0, 0.0, 0.0, 0.0, 0.0, 0.0, 0.0, 0.0, 0.0, 0.0, 0.0, 0.0, 0.0, 0.0, 0.0, 0.0, 0.0, 0.0, 0.0, 0.0, 0.0, 0.0, 0.0, 0.0, 0.0, 0.0, 0.0, 0.0, 0.0, 0.0, 0.0, 0.0, 0.0, 0.0, 0.0, 0.0, 0.0, 0.0, 0.0, 0.0, 0.0, 0.0, 0.0, 0.0, 0.0, 0.0, 0.0, 0.0, 0.0, 0.0, 0.0, 0.0, 0.0, 0.0, 0.0, 0.0, 0.0, 0.0, 0.0, 0.0, 0.0, 0.0, 0.0, 0.0, 0.0, 0.0, 0.0, 0.0, 0.0, 0.0, 0.0, 0.0, 0.0, 0.0, 0.0, 0.0, 0.0, 0.0, 0.0, 0.0, 0.0, 0.0, 0.0, 0.0, 0.0, 0.0, 0.0, 0.0, 0.0, 0.0, 0.0, 0.0, 0.0, 0.0, 0.0, 0.0, 0.0, 0.0, 0.0, 0.0, 0.0, 0.0, 0.0, 0.0, 0.0, 0.0, 0.0, 0.0, 0.0, 0.0, 0.0, 0.0, 0.0, 0.0, 0.0, 0.0, 0.0, 0.0, 0.0, 0.0, 0.0, 0.0, 0.0, 0.0, 0.0, 0.0, 0.0, 0.0, 0.0, 0.0, 0.0, 0.0, 0.0, 0.0, 0.0, 0.0, 0.0, 0.0, 0.0, 0.0, 0.0, 0.0, 0.0, 0.0, 0.0, 0.0, 0.0, 0.0, 0.0, 0.0, 0.0, 0.0, 0.0, 0.0, 0.0, 0.0, 0.0, 0.0, 0.0, 0.0, 0.0, 0.0, 0.0, 0.0, 0.0, 0.0, 0.0, 0.0, 0.0, 0.0, 0.0, 0.0, 0.0, 0.0, 0.0, 0.0, 0.0, 0.0, 0.0, 0.0, 0.0, 0.0, 0.0, 0.0, 0.0, 0.0, 0.0, 0.0, 0.0, 0.0, 0.0, 0.0, 0.0, 0.0, 0.0, 0.0, 0.0, 0.0, 0.0, 0.0, 0.0, 0.0, 0.0, 0.0, 0.0, 0.0, 0.0, 0.0, 0.0, 0.0, 0.0, 0.0, 0.0, 0.0, 0.0, 0.0, 0.0, 0.0, 0.0, 0.0, 0.0, 0.0, 0.0, 0.0, 0.0, 0.0, 0.0, 0.0, 0.0, 0.0, 0.0, 0.0, 0.0, 0.0, 0.0, 0.0, 0.0, 0.0, 0.0, 0.0, 0.0, 0.0, 0.0, 0.0, 0.0, 0.0, 0.0, 0.0, 0.0, 0.0, 0.0, 0.0, 0.0, 0.0, 0.0, 0.0, 0.0, 0.0, 0.0, 0.0, 0.0, 0.0, 0.0, 0.0, 0.0, 0.0, 0.0, 0.0, 0.0, 0.0, 0.0, 0.0, 0.0, 0.0, 0.0, 0.0, 0.0, 0.0, 0.0, 0.0, 0.0, 0.0, 0.0, 0.0, 0.0, 0.0, 0.0, 0.0, 0.0, 0.0, 0.0, 0.0, 0.0, 0.0, 0.0, 0.0, 0.0, 0.0, 0.0, 0.0, 0.0, 0.0, 0.0, 0.0, 0.0, 0.0, 0.0, 0.0, 0.0, 0.0, 0.0, 0.0, 0.0, 0.0, 0.0, 0.0, 0.0, 0.0, 0.0, 0.0, 0.0, 0.0, 0.0, 0.0, 0.0, 0.0, 0.0, 0.0, 0.0, 0.0, 0.0, 0.0, 0.0, 0.0, 0.0, 0.0, 0.0, 0.0, 0.0, 0.0, 0.0, 0.0, 0.0, 0.0, 0.0, 0.0, 0.0, 0.0, 0.0, 0.0, 0.0, 0.0, 0.0, 0.0, 0.0, 0.0, 0.0, 0.0, 0.0, 0.0, 0.0, 0.0, 0.0, 0.0, 0.0, 0.0, 0.0, 0.0, 0.0, 0.0, 0.0, 0.0, 0.0, 0.0, 0.0, 0.0, 0.0, 0.0, 0.0, 0.0, 0.0, 0.0, 0.0, 0.0, 0.0, 0.0, 0.0, 0.0, 0.0, 0.0, 0.0, 0.0, 0.0, 0.0, 0.0, 0.0, 0.0, 0.0, 0.0, 0.0, 0.0, 0.0, 0.0, 0.0, 0.0, 0.0, 0.0, 0.0, 0.0, 0.0, 0.0, 0.0, 0.0, 0.0, 0.0, 0.0, 0.0, 0.0, 0.0, 0.0, 0.0, 0.0, 0.0, 0.0, 0.0, 0.0, 0.0, 0.0, 0.0, 0.0, 0.0, 0.0, 0.0, 0.0, 0.0, 0.0, 0.0, 0.0, 0.0, 0.0, 0.0, 0.0, 0.0, 0.0, 0.0, 0.0, 0.0, 0.0, 0.0, 0.0, 0.0, 0.0, 0.0, 0.0, 0.0, 0.0, 0.0, 0.0, 0.0, 0.0, 0.0, 0.0, 0.0, 0.0, 0.0, 0.0, 0.0, 0.0, 0.0, 0.0, 0.0, 0.0, 0.0, 0.0, 0.0, 0.0, 0.0, 0.0, 0.0, 0.0, 0.0, 0.0, 0.0, 0.0, 0.0, 0.0, 0.0, 0.0, 0.0, 0.0, 0.0, 0.0, 0.0, 0.0, 0.0, 0.0, 0.0, 0.0, 0.0, 0.0, 0.0, 0.0, 0.0, 0.0, 0.0, 0.0, 0.0, 0.0, 0.0, 0.0, 0.0, 0.0, 0.0, 0.0, 0.0, 0.0, 0.0, 0.0, 0.0, 0.0, 0.0, 0.0, 0.0, 0.0, 0.0, 0.0, 0.0, 0.0, 0.0, 0.0, 0.0, 0.0, 0.0, 0.0, 0.0, 0.0, 0.0, 0.0, 0.0, 0.0, 0.0, 0.0, 0.0, 0.0, 0.0, 0.0, 0.0, 0.0, 0.0, 0.0, 0.0, 0.0, 0.0, 0.0, 0.0, 0.0, 0.0, 0.0, 0.0, 0.0, 0.0, 0.0, 0.0, 0.0, 0.0, 0.0, 0.0, 0.0, 0.0, 0.0, 0.0, 0.0, 0.0, 0.0, 0.0, 0.0, 0.0, 0.0, 0.0, 0.0, 0.0, 0.0, 0.0, 0.0, 0.0, 0.0, 0.0, 0.0, 0.0, 0.0, 0.0, 0.0, 0.0, 0.0, 0.0, 0.0, 0.0, 0.0, 0.0, 0.0, 0.0, 0.0, 0.0, 0.0, 0.0, 0.0, 0.0, 0.0, 0.0, 0.0, 0.0, 0.0, 0.0, 0.0, 0.0, 0.0, 0.0, 0.0, 0.0, 0.0, 0.0, 0.0, 0.0, 0.0, 0.0, 0.0, 0.0, 0.0, 0.0, 0.0, 0.0, 0.0, 0.0, 0.0, 0.0, 0.0, 0.0, 0.0, 0.0, 0.0, 0.0, 0.0, 0.0, 0.0, 0.0, 0.0, 0.0, 0.0, 0.0, 0.0, 0.0, 0.0, 0.0, 0.0, 0.0, 0.0, 0.0, 0.0, 0.0, 0.0, 0.0, 0.0, 0.0, 0.0, 0.0, 0.0, 0.0, 0.0, 0.0, 0.0, 0.0, 0.0, 0.0, 0.0, 0.0, 0.0, 0.0, 0.0, 0.0, 0.0, 0.0, 0.0, 0.0, 0.0, 0.0, 0.0, 0.0, 0.0, 0.0, 0.0, 0.0, 0.0, 0.0, 0.0, 0.0, 0.0, 0.0, 0.0, 0.0, 0.0, 0.0, 0.0, 0.0, 0.0, 0.0, 0.0, 0.0, 0.0, 0.0, 0.0, 0.0, 0.0, 0.0, 0.0, 0.0, 0.0, 0.0, 0.0, 0.0, 0.0, 0.0, 0.0, 0.0, 0.0, 0.0, 0.0, 0.0, 0.0, 0.0, 0.0, 0.0, 0.0, 0.0, 0.0, 0.0, 0.0, 0.0, 0.0, 0.0, 0.0, 0.0, 0.0, 0.0, 0.0, 0.0, 0.0, 0.0, 0.0, 0.0, 0.0, 0.0, 0.0, 0.0, 0.0, 0.0, 0.0, 0.0, 0.0, 0.0, 0.0, 0.0, 0.0, 0.0, 0.0, 0.0, 0.0, 0.0, 0.0, 0.0, 0.0, 0.0, 0.0, 0.0, 0.0, 0.0, 0.0, 0.0, 0.0, 0.0, 0.0, 0.0, 0.0, 0.0, 0.0, 0.0, 0.0, 0.0, 0.0, 0.0, 0.0, 0.0, 0.0, 0.0, 0.0, 0.0, 0.0, 0.0, 0.0, 0.0, 0.0, 0.0, 0.0, 0.0, 0.0, 0.0, 0.0, 0.0, 0.0, 0.0, 0.0, 0.0, 0.0, 0.0, 0.0, 0.0, 0.0, 0.0, 0.0, 0.0, 0.0, 0.0, 0.0, 0.0, 0.0, 0.0, 0.0, 0.0, 0.0, 0.0, 0.0, 0.0, 0.0, 0.0, 0.0, 0.0, 0.0, 0.0, 0.0, 0.0, 0.0, 0.0, 0.0, 0.0, 0.0, 0.0, 0.0, 0.0, 0.0, 0.0, 0.0, 0.0, 0.0, 0.0, 0.0, 0.0, 0.0, 0.0, 0.0, 0.0, 0.0, 0.0, 0.0, 0.0, 0.0, 0.0, 0.0, 0.0, 0.0, 0.0, 0.0, 0.0, 0.0, 0.0, 0.0, 0.0, 0.0, 0.0, 0.0, 0.0, 0.0, 0.0, 0.0, 0.0, 0.0, 0.0, 0.0, 0.0, 0.0, 0.0, 0.0, 0.0, 0.0, 0.0, 0.0, 0.0, 0.0, 0.0, 0.0, 0.0, 0.0, 0.0, 0.0, 0.0, 0.0, 0.0, 0.0, 0.0, 0.0, 0.0, 0.0, 0.0, 0.0, 0.0, 0.0, 0.0, 0.0, 0.0, 0.0, 0.0, 0.0, 0.0, 0.0, 0.0, 0.0, 0.0, 0.0, 0.0, 0.0, 0.0, 0.0, 0.0, 0.0, 0.0, 0.0, 0.0, 0.0, 0.0, 0.0, 0.0, 0.0, 0.0, 0.0, 0.0, 0.0, 0.0, 0.0, 0.0, 0.0, 0.0, 0.0, 0.0, 0.0, 0.0, 0.0, 0.0, 0.0, 0.0, 0.0, 0.0, 0.0, 0.0, 0.0, 0.0, 0.0, 0.0, 0.0, 0.0, 0.0, 0.0, 0.0, 0.0, 0.0, 0.0, 0.0, 0.0, 0.0, 0.0, 0.0, 0.0, 0.0, 0.0, 0.0, 0.0, 0.0, 0.0, 0.0, 0.0, 0.0, 0.0, 0.0, 0.0, 0.0, 0.0, 0.0, 0.0, 0.0, 0.0, 0.0, 0.0, 0.0, 0.0, 0.0, 0.0, 0.0, 0.0, 0.0, 0.0, 0.0, 0.0, 0.0, 0.0, 0.0, 0.0, 0.0, 0.0, 0.0, 0.0, 0.0, 0.0, 0.0, 0.0, 0.0, 0.0, 0.0, 0.0, 0.0, 0.0, 0.0, 0.0, 0.0, 0.0, 0.0, 0.0, 0.0, 0.0, 0.0, 0.0, 0.0, 0.0, 0.0, 0.0, 0.0, 0.0, 0.0, 0.0, 0.0, 0.0, 0.0, 0.0, 0.0, 0.0, 0.0, 0.0, 0.0, 0.0, 0.0, 0.0, 0.0, 0.0, 0.0, 0.0, 0.0, 0.0, 0.0, 0.0, 0.0, 0.0, 0.0, 0.0, 0.0, 0.0, 0.0, 0.0, 0.0, 0.0, 0.0, 0.0, 0.0, 0.0, 0.0, 0.0, 0.0, 0.0, 0.0, 0.0, 0.0, 0.0, 0.0, 0.0, 0.0, 0.0, 0.0, 0.0, 0.0, 0.0, 0.0, 0.0, 0.0, 0.0, 0.0, 0.0, 0.0, 0.0, 0.0, 0.0, 0.0, 0.0, 0.0, 0.0, 0.0, 0.0, 0.0, 0.0, 0.0, 0.0, 0.0, 0.0, 0.0, 0.0, 0.0, 0.0, 0.0, 0.0, 0.0, 0.0, 0.0, 0.0, 0.0, 0.0, 0.0, 0.0, 0.0, 0.0, 0.0, 0.0, 0.0, 0.0, 0.0, 0.0, 0.0, 0.0, 0.0, 0.0, 0.0, 0.0, 0.0, 0.0, 0.0, 0.0, 0.0, 0.0, 0.0, 0.0, 0.0, 0.0, 0.0, 0.0, 0.0, 0.0, 0.0, 0.0, 0.0, 0.0, 0.0, 0.0, 0.0, 0.0, 0.0, 0.0, 0.0, 0.0, 0.0, 0.0, 0.0, 0.0, 0.0, 0.0, 0.0, 0.0, 0.0, 0.0, 0.0, 0.0, 0.0, 0.0, 0.0, 0.0, 0.0, 0.0, 0.0, 0.0, 0.0, 0.0, 0.0, 0.0, 0.0, 0.0, 0.0, 0.0, 0.0, 0.0, 0.0, 0.0, 0.0, 0.0, 0.0, 0.0, 0.0, 0.0, 0.0, 0.0, 0.0, 0.0, 0.0, 0.0, 0.0, 0.0, 0.0, 0.0, 0.0, 0.0, 0.0, 0.0, 0.0, 0.0, 0.0, 0.0, 0.0, 0.0, 0.0, 0.0, 0.0, 0.0, 0.0, 0.0, 0.0, 0.0, 0.0, 0.0, 0.0, 0.0, 0.0, 0.0, 0.0, 0.0, 0.0, 0.0, 0.0, 0.0, 0.0, 0.0, 0.0, 0.0, 0.0, 0.0, 0.0, 0.0, 0.0, 0.0, 0.0, 0.0, 0.0, 0.0, 0.0, 0.0, 0.0, 0.0, 0.0, 0.0, 0.0, 0.0, 0.0, 0.0, 0.0, 0.0, 0.0, 0.0, 0.0, 0.0, 0.0, 0.0, 0.0, 0.0, 0.0, 0.0, 0.0, 0.0, 0.0, 0.0, 0.0, 0.0, 0.0, 0.0, 0.0, 0.0, 0.0, 0.0, 0.0, 0.0, 0.0, 0.0, 0.0, 0.0, 0.0, 0.0, 0.0, 0.0, 0.0, 0.0, 0.0, 0.0, 0.0, 0.0, 0.0, 0.0, 0.0, 0.0, 0.0, 0.0, 0.0, 0.0, 0.0, 0.0, 0.0, 0.0, 0.0, 0.0, 0.0, 0.0, 0.0, 0.0, 0.0, 0.0, 0.0, 0.0, 0.0, 0.0, 0.0, 0.0, 0.0, 0.0, 0.0, 0.0, 0.0, 0.0, 0.0, 0.0, 0.0, 0.0, 0.0, 0.0, 0.0, 0.0, 0.0, 0.0, 0.0, 0.0, 0.0, 0.0, 0.0, 0.0, 0.0, 0.0, 0.0, 0.0, 0.0, 0.0, 0.0, 0.0, 0.0, 0.0, 0.0, 0.0, 0.0, 0.0, 0.0, 0.0, 0.0, 0.0, 0.0, 0.0, 0.0, 0.0, 0.0, 0.0, 0.0, 0.0, 0.0, 0.0, 0.0, 0.0, 0.0, 0.0, 0.0, 0.0, 0.0, 0.0, 0.0, 0.0, 0.0, 0.0, 0.0, 0.0, 0.0, 0.0, 0.0, 0.0, 0.0, 0.0, 0.0, 0.0, 0.0, 0.0, 0.0, 0.0, 0.0, 0.0, 0.0, 0.0, 0.0, 0.0, 0.0, 0.0, 0.0, 0.0, 0.0, 0.0, 0.0, 0.0, 0.0, 0.0, 0.0, 0.0, 0.0, 0.0, 0.0, 0.0, 0.0, 0.0, 0.0, 0.0, 0.0, 0.0, 0.0, 0.0, 0.0, 0.0, 0.0, 0.0, 0.0, 0.0, 0.0, 0.0, 0.0, 0.0, 0.0, 0.0, 0.0, 0.0, 0.0, 0.0, 0.0, 0.0, 0.0, 0.0, 0.0, 0.0, 0.0, 0.0, 0.0, 0.0, 0.0, 0.0, 0.0, 0.0, 0.0, 0.0, 0.0, 0.0, 0.0, 0.0, 0.0, 0.0, 0.0, 0.0, 0.0, 0.0, 0.0, 0.0, 0.0, 0.0, 0.0, 0.0, 0.0, 0.0, 0.0, 0.0, 0.0, 0.0, 0.0, 0.0, 0.0, 0.0, 0.0, 0.0, 0.0, 0.0, 0.0, 0.0, 0.0, 0.0, 0.0, 0.0, 0.0, 0.0, 0.0, 0.0, 0.0, 0.0, 0.0, 0.0, 0.0, 0.0, 0.0, 0.0, 0.0, 0.0, 0.0, 0.0, 0.0, 0.0, 0.0, 0.0, 0.0, 0.0, 0.0, 0.0, 0.0, 0.0, 0.0, 0.0, 0.0, 0.0, 0.0, 0.0, 0.0, 0.0, 0.0, 0.0, 0.0, 0.0, 0.0, 0.0, 0.0, 0.0, 0.0, 0.0, 0.0, 0.0, 0.0, 0.0, 0.0, 0.0, 0.0, 0.0, 0.0, 0.0, 0.0, 0.0, 0.0, 0.0, 0.0, 0.0, 0.0, 0.0, 0.0, 0.0, 0.0, 0.0, 0.0, 0.0, 0.0, 0.0, 0.0, 0.0, 0.0, 0.0, 0.0, 0.0, 0.0, 0.0, 0.0, 0.0, 0.0, 0.0, 0.0, 0.0, 0.0, 0.0, 0.0, 0.0, 0.0, 0.0, 0.0, 0.0, 0.0, 0.0, 0.0, 0.0, 0.0, 0.0, 0.0, 0.0, 0.0, 0.0, 0.0, 0.0, 0.0, 0.0, 0.0, 0.0, 0.0, 0.0, 0.0, 0.0, 0.0, 0.0, 0.0, 0.0, 0.0, 0.0, 0.0, 0.0, 0.0, 0.0, 0.0, 0.0, 0.0, 0.0, 0.0, 0.0, 0.0, 0.0, 0.0, 0.0, 0.0, 0.0, 0.0, 0.0, 0.0, 0.0, 0.0, 0.0, 0.0, 0.0, 0.0, 0.0, 0.0, 0.0, 0.0, 0.0, 0.0, 0.0, 0.0, 0.0, 0.0, 0.0, 0.0, 0.0, 0.0, 0.0, 0.0, 0.0, 0.0, 0.0, 0.0, 0.0, 0.0, 0.0, 0.0, 0.0, 0.0, 0.0, 0.0, 0.0, 0.0, 0.0, 0.0, 0.0, 0.0, 0.0, 0.0, 0.0, 0.0, 0.0, 0.0, 0.0, 0.0, 0.0, 0.0, 0.0, 0.0, 0.0, 0.0, 0.0, 0.0, 0.0, 0.0, 0.0, 0.0, 0.0, 0.0, 0.0, 0.0, 0.0, 0.0, 0.0, 0.0, 0.0, 0.0, 0.0, 0.0, 0.0, 0.0, 0.0, 0.0, 0.0, 0.0, 0.0, 0.0, 0.0, 0.0, 0.0, 0.0, 0.0, 0.0, 0.0, 0.0, 0.0, 0.0, 0.0, 0.0, 0.0, 0.0, 0.0, 0.0, 0.0, 0.0, 0.0, 0.0, 0.0, 0.0, 0.0, 0.0, 0.0, 0.0, 0.0, 0.0, 0.0, 0.0, 0.0, 0.0, 0.0, 0.0, 0.0, 0.0, 0.0, 0.0, 0.0, 0.0, 0.0, 0.0, 0.0, 0.0, 0.0, 0.0, 0.0, 0.0, 0.0, 0.0, 0.0, 0.0, 0.0, 0.0, 0.0, 0.0, 0.0, 0.0, 0.0, 0.0, 0.0, 0.0, 0.0, 0.0, 0.0, 0.0, 0.0, 0.0, 0.0, 0.0, 0.0, 0.0, 0.0, 0.0, 0.0, 0.0, 0.0, 0.0, 0.0, 0.0, 0.0, 0.0, 0.0, 0.0, 0.0, 0.0, 0.0, 0.0, 0.0, 0.0, 0.0, 0.0, 0.0, 0.0, 0.0, 0.0, 0.0, 0.0, 0.0, 0.0, 0.0, 0.0, 0.0, 0.0, 0.0, 0.0, 0.0, 0.0, 0.0, 0.0, 0.0, 0.0, 0.0, 0.0, 0.0, 0.0, 0.0, 0.0, 0.0, 0.0, 0.0, 0.0, 0.0, 0.0, 0.0, 0.0, 0.0, 0.0, 0.0, 0.0, 0.0, 0.0, 0.0, 0.0, 0.0, 0.0, 0.0, 0.0, 0.0, 0.0, 0.0, 0.0, 0.0, 0.0, 0.0, 0.0, 0.0, 0.0, 0.0, 0.0, 0.0, 0.0, 0.0, 0.0, 0.0, 0.0, 0.0, 0.0, 0.0, 0.0, 0.0, 0.0, 0.0, 0.0, 0.0, 0.0, 0.0, 0.0, 0.0, 0.0, 0.0, 0.0, 0.0, 0.0, 0.0, 0.0, 0.0, 0.0, 0.0, 0.0, 0.0, 0.0, 0.0, 0.0, 0.0, 0.0, 0.0, 0.0, 0.0, 0.0, 0.0, 0.0, 0.0, 0.0, 0.0, 0.0, 0.0, 0.0, 0.0, 0.0, 0.0, 0.0, 0.0, 0.0, 0.0, 0.0, 0.0, 0.0, 0.0, 0.0, 0.0, 0.0, 0.0, 0.0, 0.0, 0.0, 0.0, 0.0, 0.0, 0.0, 0.0, 0.0, 0.0, 0.0, 0.0, 0.0, 0.0, 0.0, 0.0, 0.0])
me_cylinder.use_remesh_preserve_volume = False
me_cylinder.use_remesh_preserve_attributes = False
me_cylinder.use_mirror_vertex_groups = False
me_cylinder.update()

# ---- objects
ob_chess_piece_base = bpy.data.objects.new('Chess piece base', me_cylinder)
ob_lamp = bpy.data.objects.new('Lamp', light_lamp)
ob_camera = bpy.data.objects.new('Camera', cam_camera)

# ---- transforms, parenting, visibility, modifiers, constraints
ob_chess_piece_base.location = (0.0, 0.0, 0.0)
ob_chess_piece_base.lineart.crease_threshold = 0.0
ob_lamp.location = (4.076, 1.005, 5.904)
ob_lamp.rotation_euler = (0.6503, 0.05522, 1.866)
ob_lamp.lock_rotations_4d = False
ob_lamp.empty_display_type = 'ARROWS'
ob_lamp.color = (0.0, 0.0, 0.0, 0.0)
ob_lamp.lineart.crease_threshold = 0.0
ob_camera.location = (7.481, -6.508, 5.344)
ob_camera.rotation_euler = (1.109, 0.0, 0.8149)
ob_camera.lock_rotations_4d = False
ob_camera.empty_display_type = 'ARROWS'
ob_camera.color = (0.0, 0.0, 0.0, 0.0)
ob_camera.display_type = 'WIRE'
ob_camera.lineart.crease_threshold = 0.0

# ---- collection membership
col_collection_1.objects.link(ob_chess_piece_base)
col_collection_1.objects.link(ob_lamp)
col_collection_1.objects.link(ob_camera)

# ---- scene / render settings (as saved in the file)
scene.camera = ob_camera
scene.frame_start = 1; scene.frame_end = 250; scene.frame_set(1)
scene.render.engine = 'BLENDER_EEVEE_NEXT'
scene.render.resolution_percentage = 50
scene.render.dither_intensity = 0.0
scene.cycles.use_denoising = False
scene.cycles.samples = 128
scene.cycles.sampling_pattern = 'TABULATED_SOBOL'
scene.cycles.use_adaptive_sampling = False
scene.cycles.use_light_tree = False
scene.cycles.blur_glossy = 0.0
scene.cycles.sample_clamp_indirect = 0.0
scene.view_settings.view_transform = 'Standard'
bpy.context.view_layer.update()
